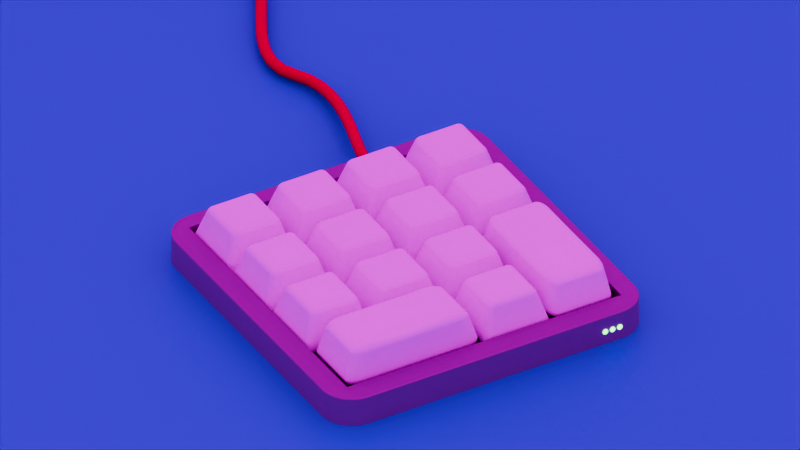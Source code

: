 # Source: blend.blend  (saved by Blender 4.0.36; exported with 4.5.12 LTS)
import bpy
from mathutils import Matrix  # noqa: F401  (used for matrix-valued properties, if any)

bpy.ops.wm.read_factory_settings(use_empty=True)
scene = bpy.context.scene
scene.name = 'Scene'

# ---- collections
col_collection = bpy.data.collections.new('Collection'); scene.collection.children.link(col_collection)
col_x = bpy.data.collections.new('кнопки'); scene.collection.children.link(col_x)

# ---- images (referenced by path relative to the original .blend; pixels are not part of the script)
import os
ASSET_DIR = os.environ.get("B2B_ASSET_DIR", "")  # directory of the original .blend (textures are referenced by path, not embedded)
HERE = os.path.dirname(os.path.abspath(__file__))  # packed textures are extracted next to this script under _unpacked/

def load_image(name, relpath, width, height, colorspace="sRGB"):
    """Load a texture the original file referenced (path relative to the .blend, or extracted next to this script)."""
    p = next((c for c in (os.path.join(HERE, relpath), os.path.join(ASSET_DIR, relpath)) if relpath and os.path.exists(c)), "")
    if p:
        img = bpy.data.images.load(p, check_existing=True)
        img.name = name
    else:  # same state as the original file: an image datablock whose file is absent (Cycles renders it pink)
        img = bpy.data.images.new(name, width, height)
        img.source = "FILE"
        img.filepath = "//" + (relpath or name)
    img.colorspace_settings.name = colorspace
    return img
img_6_png = load_image('6.png', '6.png', 1024, 1024, 'sRGB')
img_3_png = load_image('3.png', '3.png', 1024, 1024, 'sRGB')
img_1_png = load_image('1.png', '1.png', 1024, 1024, 'sRGB')
img_7_png = load_image('7.png', '7.png', 1024, 1024, 'sRGB')
img_4_png = load_image('4.png', '4.png', 1024, 1024, 'sRGB')
img_2_png = load_image('2.png', '2.png', 1024, 1024, 'sRGB')
img_9_png = load_image('9.png', '9.png', 1024, 1024, 'sRGB')
img_8_png = load_image('8.png', '8.png', 1024, 1024, 'sRGB')
img_5_png = load_image('5.png', '5.png', 1024, 1024, 'sRGB')
img_10_png = load_image('10.png', '10.png', 1024, 1024, 'sRGB')
img_12_png = load_image('12.png', '12.png', 1024, 1024, 'sRGB')
img_11_png = load_image('11.png', '11.png', 1024, 1024, 'sRGB')
img_14_png = load_image('14.png', '14.png', 1024, 1024, 'sRGB')
img_13_png = load_image('13.png', '13.png', 1024, 1024, 'sRGB')
img_courtyard_exr = load_image('courtyard.exr', 'courtyard.exr', 1024, 1024, 'Linear Rec.709')

# ---- materials (node trees are filled in below, after node groups)
mat_material = bpy.data.materials.new('Material')
mat_material.alpha_threshold = 0.0
mat_material.roughness = 0.5
mat_material.line_color = (0.0, 0.0, 0.0, 1.0)
mat_material_003 = bpy.data.materials.new('Material.003')
mat_material_002 = bpy.data.materials.new('Material.002')
mat_material_001 = bpy.data.materials.new('Material.001')
mat_material_011 = bpy.data.materials.new('Material.011')
mat_material_006 = bpy.data.materials.new('Material.006')
mat_material_004 = bpy.data.materials.new('Material.004')
mat_material_010 = bpy.data.materials.new('Material.010')
mat_material_007 = bpy.data.materials.new('Material.007')
mat_material_005 = bpy.data.materials.new('Material.005')
mat_material_015 = bpy.data.materials.new('Material.015')
mat_material_012 = bpy.data.materials.new('Material.012')
mat_material_009 = bpy.data.materials.new('Material.009')
mat_material_008 = bpy.data.materials.new('Material.008')
mat_material_014 = bpy.data.materials.new('Material.014')
mat_material_013 = bpy.data.materials.new('Material.013')
mat_material_016 = bpy.data.materials.new('Material.016')
mat_material_017 = bpy.data.materials.new('Material.017')

# ---- material node trees
mat_material.use_nodes = True; mat_material.node_tree.nodes.clear()
_N = mat_material.node_tree.nodes; _L = mat_material.node_tree.links
n0 = _N.new('ShaderNodeOutputMaterial'); n0.name = 'Material Output'; n0.location = (300, 300)
n1 = _N.new('ShaderNodeBsdfPrincipled'); n1.name = 'Principled BSDF'; n1.location = (10, 300)
n1.inputs[0].default_value = (0.439, 0.439, 0.439, 1.0)
n1.inputs[1].default_value = 0.7
n1.inputs[2].default_value = 0.6
n1.inputs[3].default_value = 1.45
_L.new(n1.outputs[0], n0.inputs[0])
n0.is_active_output = True
mat_material_003.use_nodes = True; mat_material_003.node_tree.nodes.clear()
_N = mat_material_003.node_tree.nodes; _L = mat_material_003.node_tree.links
n0 = _N.new('ShaderNodeBsdfPrincipled'); n0.name = 'Principled BSDF'; n0.location = (10, 300)
n0.inputs[3].default_value = 1.45
n0.inputs[27].default_value = (0.01094, 0.1139, 0.001293, 1.0)
n0.inputs[28].default_value = 16.0
n1 = _N.new('ShaderNodeOutputMaterial'); n1.name = 'Material Output'; n1.location = (300, 300)
_L.new(n0.outputs[0], n1.inputs[0])
n1.is_active_output = True
mat_material_002.use_nodes = True; mat_material_002.node_tree.nodes.clear()
_N = mat_material_002.node_tree.nodes; _L = mat_material_002.node_tree.links
n0 = _N.new('ShaderNodeBsdfPrincipled'); n0.name = 'Principled BSDF'; n0.location = (10, 300)
n0.inputs[0].default_value = (0.8001, 0.7813, 0.002407, 1.0)
n0.inputs[3].default_value = 1.45
n1 = _N.new('ShaderNodeOutputMaterial'); n1.name = 'Material Output'; n1.location = (300, 300)
_L.new(n0.outputs[0], n1.inputs[0])
n1.is_active_output = True
mat_material_001.use_nodes = True; mat_material_001.node_tree.nodes.clear()
_N = mat_material_001.node_tree.nodes; _L = mat_material_001.node_tree.links
n0 = _N.new('ShaderNodeBsdfPrincipled'); n0.name = 'Principled BSDF'; n0.location = (10, 300)
n0.inputs[0].default_value = (0.0005392, 0.0, 0.8003, 1.0)
n0.inputs[3].default_value = 1.45
n1 = _N.new('ShaderNodeOutputMaterial'); n1.name = 'Material Output'; n1.location = (300, 300)
_L.new(n0.outputs[0], n1.inputs[0])
n1.is_active_output = True
mat_material_011.use_nodes = True; mat_material_011.node_tree.nodes.clear()
_N = mat_material_011.node_tree.nodes; _L = mat_material_011.node_tree.links
n0 = _N.new('ShaderNodeBsdfPrincipled'); n0.name = 'Principled BSDF'; n0.location = (10, 300)
n0.inputs[3].default_value = 1.45
n1 = _N.new('ShaderNodeOutputMaterial'); n1.name = 'Material Output'; n1.location = (300, 300)
n2 = _N.new('ShaderNodeTexImage'); n2.name = 'Image Texture'; n2.location = (-266, 294)
n2.image = img_6_png
_L.new(n0.outputs[0], n1.inputs[0])
_L.new(n2.outputs[0], n0.inputs[0])
n1.is_active_output = True
mat_material_006.use_nodes = True; mat_material_006.node_tree.nodes.clear()
_N = mat_material_006.node_tree.nodes; _L = mat_material_006.node_tree.links
n0 = _N.new('ShaderNodeBsdfPrincipled'); n0.name = 'Principled BSDF'; n0.location = (10, 300)
n0.inputs[3].default_value = 1.45
n1 = _N.new('ShaderNodeOutputMaterial'); n1.name = 'Material Output'; n1.location = (300, 300)
n2 = _N.new('ShaderNodeTexImage'); n2.name = 'Image Texture'; n2.location = (-256, 297)
n2.image = img_3_png
_L.new(n0.outputs[0], n1.inputs[0])
_L.new(n2.outputs[0], n0.inputs[0])
n1.is_active_output = True
mat_material_004.use_nodes = True; mat_material_004.node_tree.nodes.clear()
_N = mat_material_004.node_tree.nodes; _L = mat_material_004.node_tree.links
n0 = _N.new('ShaderNodeBsdfPrincipled'); n0.name = 'Principled BSDF'; n0.location = (10, 300)
n0.inputs[3].default_value = 1.45
n1 = _N.new('ShaderNodeOutputMaterial'); n1.name = 'Material Output'; n1.location = (300, 300)
n2 = _N.new('ShaderNodeTexImage'); n2.name = 'Image Texture'; n2.location = (-279, 285)
n2.image = img_1_png
_L.new(n0.outputs[0], n1.inputs[0])
_L.new(n2.outputs[0], n0.inputs[0])
n1.is_active_output = True
mat_material_010.use_nodes = True; mat_material_010.node_tree.nodes.clear()
_N = mat_material_010.node_tree.nodes; _L = mat_material_010.node_tree.links
n0 = _N.new('ShaderNodeBsdfPrincipled'); n0.name = 'Principled BSDF'; n0.location = (10, 300)
n0.inputs[3].default_value = 1.45
n1 = _N.new('ShaderNodeOutputMaterial'); n1.name = 'Material Output'; n1.location = (300, 300)
n2 = _N.new('ShaderNodeTexImage'); n2.name = 'Image Texture'; n2.location = (-254, 297)
n2.image = img_7_png
_L.new(n0.outputs[0], n1.inputs[0])
_L.new(n2.outputs[0], n0.inputs[0])
n1.is_active_output = True
mat_material_007.use_nodes = True; mat_material_007.node_tree.nodes.clear()
_N = mat_material_007.node_tree.nodes; _L = mat_material_007.node_tree.links
n0 = _N.new('ShaderNodeBsdfPrincipled'); n0.name = 'Principled BSDF'; n0.location = (10, 300)
n0.inputs[3].default_value = 1.45
n1 = _N.new('ShaderNodeOutputMaterial'); n1.name = 'Material Output'; n1.location = (300, 300)
n2 = _N.new('ShaderNodeTexImage'); n2.name = 'Image Texture'; n2.location = (-276, 302)
n2.image = img_4_png
_L.new(n0.outputs[0], n1.inputs[0])
_L.new(n2.outputs[0], n0.inputs[0])
n1.is_active_output = True
mat_material_005.use_nodes = True; mat_material_005.node_tree.nodes.clear()
_N = mat_material_005.node_tree.nodes; _L = mat_material_005.node_tree.links
n0 = _N.new('ShaderNodeBsdfPrincipled'); n0.name = 'Principled BSDF'; n0.location = (10, 300)
n0.inputs[3].default_value = 1.45
n1 = _N.new('ShaderNodeOutputMaterial'); n1.name = 'Material Output'; n1.location = (300, 300)
n2 = _N.new('ShaderNodeTexImage'); n2.name = 'Image Texture'; n2.location = (-261, 291)
n2.image = img_2_png
_L.new(n0.outputs[0], n1.inputs[0])
_L.new(n2.outputs[0], n0.inputs[0])
n1.is_active_output = True
mat_material_015.use_nodes = True; mat_material_015.node_tree.nodes.clear()
_N = mat_material_015.node_tree.nodes; _L = mat_material_015.node_tree.links
n0 = _N.new('ShaderNodeBsdfPrincipled'); n0.name = 'Principled BSDF'; n0.location = (10, 300)
n0.inputs[3].default_value = 1.45
n1 = _N.new('ShaderNodeOutputMaterial'); n1.name = 'Material Output'; n1.location = (300, 300)
n2 = _N.new('ShaderNodeTexImage'); n2.name = 'Image Texture'; n2.location = (-291, 285)
n2.image = img_9_png
_L.new(n0.outputs[0], n1.inputs[0])
_L.new(n2.outputs[0], n0.inputs[0])
n1.is_active_output = True
mat_material_012.use_nodes = True; mat_material_012.node_tree.nodes.clear()
_N = mat_material_012.node_tree.nodes; _L = mat_material_012.node_tree.links
n0 = _N.new('ShaderNodeBsdfPrincipled'); n0.name = 'Principled BSDF'; n0.location = (10, 300)
n0.inputs[3].default_value = 1.45
n1 = _N.new('ShaderNodeOutputMaterial'); n1.name = 'Material Output'; n1.location = (300, 300)
n2 = _N.new('ShaderNodeTexImage'); n2.name = 'Image Texture'; n2.location = (-263, 294)
n2.image = img_8_png
_L.new(n0.outputs[0], n1.inputs[0])
_L.new(n2.outputs[0], n0.inputs[0])
n1.is_active_output = True
mat_material_009.use_nodes = True; mat_material_009.node_tree.nodes.clear()
_N = mat_material_009.node_tree.nodes; _L = mat_material_009.node_tree.links
n0 = _N.new('ShaderNodeBsdfPrincipled'); n0.name = 'Principled BSDF'; n0.location = (10, 300)
n0.inputs[3].default_value = 1.45
n1 = _N.new('ShaderNodeOutputMaterial'); n1.name = 'Material Output'; n1.location = (300, 300)
n2 = _N.new('ShaderNodeTexImage'); n2.name = 'Image Texture'; n2.location = (-260, 292)
n2.image = img_5_png
_L.new(n0.outputs[0], n1.inputs[0])
_L.new(n2.outputs[0], n0.inputs[0])
n1.is_active_output = True
mat_material_008.use_nodes = True; mat_material_008.node_tree.nodes.clear()
_N = mat_material_008.node_tree.nodes; _L = mat_material_008.node_tree.links
n0 = _N.new('ShaderNodeBsdfPrincipled'); n0.name = 'Principled BSDF'; n0.location = (10, 300)
n0.inputs[3].default_value = 1.45
n1 = _N.new('ShaderNodeOutputMaterial'); n1.name = 'Material Output'; n1.location = (300, 300)
n2 = _N.new('ShaderNodeTexImage'); n2.name = 'Image Texture'; n2.location = (-265, 295)
n2.image = img_10_png
_L.new(n0.outputs[0], n1.inputs[0])
_L.new(n2.outputs[0], n0.inputs[0])
n1.is_active_output = True
mat_material_014.use_nodes = True; mat_material_014.node_tree.nodes.clear()
_N = mat_material_014.node_tree.nodes; _L = mat_material_014.node_tree.links
n0 = _N.new('ShaderNodeBsdfPrincipled'); n0.name = 'Principled BSDF'; n0.location = (10, 300)
n0.inputs[3].default_value = 1.45
n1 = _N.new('ShaderNodeOutputMaterial'); n1.name = 'Material Output'; n1.location = (300, 300)
n2 = _N.new('ShaderNodeTexImage'); n2.name = 'Image Texture'; n2.location = (-278, 279)
n2.image = img_12_png
_L.new(n0.outputs[0], n1.inputs[0])
_L.new(n2.outputs[0], n0.inputs[0])
n1.is_active_output = True
mat_material_013.use_nodes = True; mat_material_013.node_tree.nodes.clear()
_N = mat_material_013.node_tree.nodes; _L = mat_material_013.node_tree.links
n0 = _N.new('ShaderNodeBsdfPrincipled'); n0.name = 'Principled BSDF'; n0.location = (10, 300)
n0.inputs[3].default_value = 1.45
n1 = _N.new('ShaderNodeOutputMaterial'); n1.name = 'Material Output'; n1.location = (300, 300)
n2 = _N.new('ShaderNodeTexImage'); n2.name = 'Image Texture'; n2.location = (-285, 299)
n2.image = img_11_png
_L.new(n0.outputs[0], n1.inputs[0])
_L.new(n2.outputs[0], n0.inputs[0])
n1.is_active_output = True
mat_material_016.use_nodes = True; mat_material_016.node_tree.nodes.clear()
_N = mat_material_016.node_tree.nodes; _L = mat_material_016.node_tree.links
n0 = _N.new('ShaderNodeBsdfPrincipled'); n0.name = 'Principled BSDF'; n0.location = (10, 300)
n0.inputs[3].default_value = 1.45
n1 = _N.new('ShaderNodeOutputMaterial'); n1.name = 'Material Output'; n1.location = (300, 300)
n2 = _N.new('ShaderNodeTexImage'); n2.name = 'Image Texture'; n2.location = (-318, 282)
n2.image = img_14_png
_L.new(n0.outputs[0], n1.inputs[0])
_L.new(n2.outputs[0], n0.inputs[0])
n1.is_active_output = True
mat_material_017.use_nodes = True; mat_material_017.node_tree.nodes.clear()
_N = mat_material_017.node_tree.nodes; _L = mat_material_017.node_tree.links
n0 = _N.new('ShaderNodeBsdfPrincipled'); n0.name = 'Principled BSDF'; n0.location = (10, 300)
n0.inputs[3].default_value = 1.45
n1 = _N.new('ShaderNodeOutputMaterial'); n1.name = 'Material Output'; n1.location = (300, 300)
n2 = _N.new('ShaderNodeTexImage'); n2.name = 'Image Texture'; n2.location = (-288, 285)
n2.image = img_13_png
_L.new(n0.outputs[0], n1.inputs[0])
_L.new(n2.outputs[0], n0.inputs[0])
n1.is_active_output = True

# ---- world
world_world = bpy.data.worlds.new('World'); scene.world = world_world
world_world.use_nodes = True; world_world.node_tree.nodes.clear()
_N = world_world.node_tree.nodes; _L = world_world.node_tree.links
n0 = _N.new('ShaderNodeOutputWorld'); n0.name = 'World Output'; n0.location = (300, 300)
n1 = _N.new('ShaderNodeBackground'); n1.name = 'Background'; n1.location = (10, 300)
n1.inputs[1].default_value = 0.9
n2 = _N.new('ShaderNodeTexEnvironment'); n2.name = 'Environment Texture'; n2.location = (-287, 310)
n2.image = img_courtyard_exr
n3 = _N.new('ShaderNodeMapping'); n3.name = 'Mapping'; n3.location = (-461, 354)
n4 = _N.new('ShaderNodeTexCoord'); n4.name = 'Texture Coordinate'; n4.location = (-651, 332)
_L.new(n1.outputs[0], n0.inputs[0])
_L.new(n2.outputs[0], n1.inputs[0])
_L.new(n3.outputs[0], n2.inputs[0])
_L.new(n4.outputs[0], n3.inputs[0])
n0.is_active_output = True
world_world.color = (0.05088, 0.05088, 0.05088)
world_world.use_sun_shadow = False
world_world.sun_shadow_jitter_overblur = 0.0

# ---- cameras
cam_camera = bpy.data.cameras.new('Camera')
cam_camera.type = 'ORTHO'
cam_camera.ortho_scale = 13.3
cam_camera.shift_x = 0.1
cam_camera.shift_y = 0.04

# ---- meshes
me_cube = bpy.data.meshes.new('Cube')
me_cube.from_pydata([(1.0, 1.0, 1.0), (1.0, 1.0, -1.0), (1.0, -1.0, 1.0), (1.0, -1.0, -1.0), (-1.0, 1.0, 1.0), (-1.0, 1.0, -1.0), (-1.0, -1.0, 1.0), (-1.0, -1.0, -1.0)], [], [(0, 4, 6, 2), (3, 2, 6, 7), (7, 6, 4, 5), (5, 1, 3, 7), (1, 0, 2, 3), (5, 4, 0, 1)])
_uv = me_cube.uv_layers.new(name='UVMap')
_uv.uv.foreach_set('vector', [0.625, 0.5, 0.875, 0.5, 0.875, 0.75, 0.625, 0.75, 0.375, 0.75, 0.625, 0.75, 0.625, 1.0, 0.375, 1.0, 0.375, 0.0, 0.625, 0.0, 0.625, 0.25, 0.375, 0.25, 0.125, 0.5, 0.375, 0.5, 0.375, 0.75, 0.125, 0.75, 0.375, 0.5, 0.625, 0.5, 0.625, 0.75, 0.375, 0.75, 0.375, 0.25, 0.625, 0.25, 0.625, 0.5, 0.375, 0.5])
me_cube.materials.append(mat_material)
me_cube.use_mirror_vertex_groups = False
me_cube.update()
me_cube_001 = bpy.data.meshes.new('Cube.001')
me_cube_001.from_pydata([(1.0, 1.0, 1.0), (1.0, 1.0, -1.0), (1.0, -1.0, 1.0), (1.0, -1.0, -1.0), (-1.0, 1.0, 1.0), (-1.0, 1.0, -1.0), (-1.0, -1.0, 1.0), (-1.0, -1.0, -1.0)], [], [(0, 4, 6, 2), (3, 2, 6, 7), (7, 6, 4, 5), (5, 1, 3, 7), (1, 0, 2, 3), (5, 4, 0, 1)])
_uv = me_cube_001.uv_layers.new(name='UVMap')
_uv.uv.foreach_set('vector', [0.625, 0.5, 0.875, 0.5, 0.875, 0.75, 0.625, 0.75, 0.375, 0.75, 0.625, 0.75, 0.625, 1.0, 0.375, 1.0, 0.375, 0.0, 0.625, 0.0, 0.625, 0.25, 0.375, 0.25, 0.125, 0.5, 0.375, 0.5, 0.375, 0.75, 0.125, 0.75, 0.375, 0.5, 0.625, 0.5, 0.625, 0.75, 0.375, 0.75, 0.375, 0.25, 0.625, 0.25, 0.625, 0.5, 0.375, 0.5])
me_cube_001.materials.append(mat_material)
me_cube_001.use_mirror_vertex_groups = False
me_cube_001.update()
me_cylinder = bpy.data.meshes.new('Cylinder')
me_cylinder.from_pydata([(0.0, 1.0, -1.0), (0.0, 1.0, 1.0), (0.06279, 0.998, -1.0), (0.06279, 0.998, 1.0), (0.1253, 0.9921, -1.0), (0.1253, 0.9921, 1.0), (0.1874, 0.9823, -1.0), (0.1874, 0.9823, 1.0), (0.2487, 0.9686, -1.0), (0.2487, 0.9686, 1.0), (0.309, 0.9511, -1.0), (0.309, 0.9511, 1.0), (0.3681, 0.9298, -1.0), (0.3681, 0.9298, 1.0), (0.4258, 0.9048, -1.0), (0.4258, 0.9048, 1.0), (0.4818, 0.8763, -1.0), (0.4818, 0.8763, 1.0), (0.5358, 0.8443, -1.0), (0.5358, 0.8443, 1.0), (0.5878, 0.809, -1.0), (0.5878, 0.809, 1.0), (0.6374, 0.7705, -1.0), (0.6374, 0.7705, 1.0), (0.6845, 0.729, -1.0), (0.6845, 0.729, 1.0), (0.729, 0.6845, -1.0), (0.729, 0.6845, 1.0), (0.7705, 0.6374, -1.0), (0.7705, 0.6374, 1.0), (0.809, 0.5878, -1.0), (0.809, 0.5878, 1.0), (0.8443, 0.5358, -1.0), (0.8443, 0.5358, 1.0), (0.8763, 0.4818, -1.0), (0.8763, 0.4818, 1.0), (0.9048, 0.4258, -1.0), (0.9048, 0.4258, 1.0), (0.9298, 0.3681, -1.0), (0.9298, 0.3681, 1.0), (0.9511, 0.309, -1.0), (0.9511, 0.309, 1.0), (0.9686, 0.2487, -1.0), (0.9686, 0.2487, 1.0), (0.9823, 0.1874, -1.0), (0.9823, 0.1874, 1.0), (0.9921, 0.1253, -1.0), (0.9921, 0.1253, 1.0), (0.998, 0.06279, -1.0), (0.998, 0.06279, 1.0), (1.0, 0.0, -1.0), (1.0, 0.0, 1.0), (0.998, -0.06279, -1.0), (0.998, -0.06279, 1.0), (0.9921, -0.1253, -1.0), (0.9921, -0.1253, 1.0), (0.9823, -0.1874, -1.0), (0.9823, -0.1874, 1.0), (0.9686, -0.2487, -1.0), (0.9686, -0.2487, 1.0), (0.9511, -0.309, -1.0), (0.9511, -0.309, 1.0), (0.9298, -0.3681, -1.0), (0.9298, -0.3681, 1.0), (0.9048, -0.4258, -1.0), (0.9048, -0.4258, 1.0), (0.8763, -0.4818, -1.0), (0.8763, -0.4818, 1.0), (0.8443, -0.5358, -1.0), (0.8443, -0.5358, 1.0), (0.809, -0.5878, -1.0), (0.809, -0.5878, 1.0), (0.7705, -0.6374, -1.0), (0.7705, -0.6374, 1.0), (0.729, -0.6845, -1.0), (0.729, -0.6845, 1.0), (0.6845, -0.729, -1.0), (0.6845, -0.729, 1.0), (0.6374, -0.7705, -1.0), (0.6374, -0.7705, 1.0), (0.5878, -0.809, -1.0), (0.5878, -0.809, 1.0), (0.5358, -0.8443, -1.0), (0.5358, -0.8443, 1.0), (0.4818, -0.8763, -1.0), (0.4818, -0.8763, 1.0), (0.4258, -0.9048, -1.0), (0.4258, -0.9048, 1.0), (0.3681, -0.9298, -1.0), (0.3681, -0.9298, 1.0), (0.309, -0.9511, -1.0), (0.309, -0.9511, 1.0), (0.2487, -0.9686, -1.0), (0.2487, -0.9686, 1.0), (0.1874, -0.9823, -1.0), (0.1874, -0.9823, 1.0), (0.1253, -0.9921, -1.0), (0.1253, -0.9921, 1.0), (0.06279, -0.998, -1.0), (0.06279, -0.998, 1.0), (0.0, -1.0, -1.0), (0.0, -1.0, 1.0), (-0.06279, -0.998, -1.0), (-0.06279, -0.998, 1.0), (-0.1253, -0.9921, -1.0), (-0.1253, -0.9921, 1.0), (-0.1874, -0.9823, -1.0), (-0.1874, -0.9823, 1.0), (-0.2487, -0.9686, -1.0), (-0.2487, -0.9686, 1.0), (-0.309, -0.9511, -1.0), (-0.309, -0.9511, 1.0), (-0.3681, -0.9298, -1.0), (-0.3681, -0.9298, 1.0), (-0.4258, -0.9048, -1.0), (-0.4258, -0.9048, 1.0), (-0.4818, -0.8763, -1.0), (-0.4818, -0.8763, 1.0), (-0.5358, -0.8443, -1.0), (-0.5358, -0.8443, 1.0), (-0.5878, -0.809, -1.0), (-0.5878, -0.809, 1.0), (-0.6374, -0.7705, -1.0), (-0.6374, -0.7705, 1.0), (-0.6845, -0.729, -1.0), (-0.6845, -0.729, 1.0), (-0.729, -0.6845, -1.0), (-0.729, -0.6845, 1.0), (-0.7705, -0.6374, -1.0), (-0.7705, -0.6374, 1.0), (-0.809, -0.5878, -1.0), (-0.809, -0.5878, 1.0), (-0.8443, -0.5358, -1.0), (-0.8443, -0.5358, 1.0), (-0.8763, -0.4818, -1.0), (-0.8763, -0.4818, 1.0), (-0.9048, -0.4258, -1.0), (-0.9048, -0.4258, 1.0), (-0.9298, -0.3681, -1.0), (-0.9298, -0.3681, 1.0), (-0.9511, -0.309, -1.0), (-0.9511, -0.309, 1.0), (-0.9686, -0.2487, -1.0), (-0.9686, -0.2487, 1.0), (-0.9823, -0.1874, -1.0), (-0.9823, -0.1874, 1.0), (-0.9921, -0.1253, -1.0), (-0.9921, -0.1253, 1.0), (-0.998, -0.06279, -1.0), (-0.998, -0.06279, 1.0), (-1.0, 0.0, -1.0), (-1.0, 0.0, 1.0), (-0.998, 0.06279, -1.0), (-0.998, 0.06279, 1.0), (-0.9921, 0.1253, -1.0), (-0.9921, 0.1253, 1.0), (-0.9823, 0.1874, -1.0), (-0.9823, 0.1874, 1.0), (-0.9686, 0.2487, -1.0), (-0.9686, 0.2487, 1.0), (-0.9511, 0.309, -1.0), (-0.9511, 0.309, 1.0), (-0.9298, 0.3681, -1.0), (-0.9298, 0.3681, 1.0), (-0.9048, 0.4258, -1.0), (-0.9048, 0.4258, 1.0), (-0.8763, 0.4818, -1.0), (-0.8763, 0.4818, 1.0), (-0.8443, 0.5358, -1.0), (-0.8443, 0.5358, 1.0), (-0.809, 0.5878, -1.0), (-0.809, 0.5878, 1.0), (-0.7705, 0.6374, -1.0), (-0.7705, 0.6374, 1.0), (-0.729, 0.6845, -1.0), (-0.729, 0.6845, 1.0), (-0.6845, 0.729, -1.0), (-0.6845, 0.729, 1.0), (-0.6374, 0.7705, -1.0), (-0.6374, 0.7705, 1.0), (-0.5878, 0.809, -1.0), (-0.5878, 0.809, 1.0), (-0.5358, 0.8443, -1.0), (-0.5358, 0.8443, 1.0), (-0.4818, 0.8763, -1.0), (-0.4818, 0.8763, 1.0), (-0.4258, 0.9048, -1.0), (-0.4258, 0.9048, 1.0), (-0.3681, 0.9298, -1.0), (-0.3681, 0.9298, 1.0), (-0.309, 0.9511, -1.0), (-0.309, 0.9511, 1.0), (-0.2487, 0.9686, -1.0), (-0.2487, 0.9686, 1.0), (-0.1874, 0.9823, -1.0), (-0.1874, 0.9823, 1.0), (-0.1253, 0.9921, -1.0), (-0.1253, 0.9921, 1.0), (-0.06279, 0.998, -1.0), (-0.06279, 0.998, 1.0)], [], [(0, 1, 3, 2), (2, 3, 5, 4), (4, 5, 7, 6), (6, 7, 9, 8), (8, 9, 11, 10), (10, 11, 13, 12), (12, 13, 15, 14), (14, 15, 17, 16), (16, 17, 19, 18), (18, 19, 21, 20), (20, 21, 23, 22), (22, 23, 25, 24), (24, 25, 27, 26), (26, 27, 29, 28), (28, 29, 31, 30), (30, 31, 33, 32), (32, 33, 35, 34), (34, 35, 37, 36), (36, 37, 39, 38), (38, 39, 41, 40), (40, 41, 43, 42), (42, 43, 45, 44), (44, 45, 47, 46), (46, 47, 49, 48), (48, 49, 51, 50), (50, 51, 53, 52), (52, 53, 55, 54), (54, 55, 57, 56), (56, 57, 59, 58), (58, 59, 61, 60), (60, 61, 63, 62), (62, 63, 65, 64), (64, 65, 67, 66), (66, 67, 69, 68), (68, 69, 71, 70), (70, 71, 73, 72), (72, 73, 75, 74), (74, 75, 77, 76), (76, 77, 79, 78), (78, 79, 81, 80), (80, 81, 83, 82), (82, 83, 85, 84), (84, 85, 87, 86), (86, 87, 89, 88), (88, 89, 91, 90), (90, 91, 93, 92), (92, 93, 95, 94), (94, 95, 97, 96), (96, 97, 99, 98), (98, 99, 101, 100), (100, 101, 103, 102), (102, 103, 105, 104), (104, 105, 107, 106), (106, 107, 109, 108), (108, 109, 111, 110), (110, 111, 113, 112), (112, 113, 115, 114), (114, 115, 117, 116), (116, 117, 119, 118), (118, 119, 121, 120), (120, 121, 123, 122), (122, 123, 125, 124), (124, 125, 127, 126), (126, 127, 129, 128), (128, 129, 131, 130), (130, 131, 133, 132), (132, 133, 135, 134), (134, 135, 137, 136), (136, 137, 139, 138), (138, 139, 141, 140), (140, 141, 143, 142), (142, 143, 145, 144), (144, 145, 147, 146), (146, 147, 149, 148), (148, 149, 151, 150), (150, 151, 153, 152), (152, 153, 155, 154), (154, 155, 157, 156), (156, 157, 159, 158), (158, 159, 161, 160), (160, 161, 163, 162), (162, 163, 165, 164), (164, 165, 167, 166), (166, 167, 169, 168), (168, 169, 171, 170), (170, 171, 173, 172), (172, 173, 175, 174), (174, 175, 177, 176), (176, 177, 179, 178), (178, 179, 181, 180), (180, 181, 183, 182), (182, 183, 185, 184), (184, 185, 187, 186), (186, 187, 189, 188), (188, 189, 191, 190), (190, 191, 193, 192), (192, 193, 195, 194), (194, 195, 197, 196), (3, 1, 199, 197, 195, 193, 191, 189, 187, 185, 183, 181, 179, 177, 175, 173, 171, 169, 167, 165, 163, 161, 159, 157, 155, 153, 151, 149, 147, 145, 143, 141, 139, 137, 135, 133, 131, 129, 127, 125, 123, 121, 119, 117, 115, 113, 111, 109, 107, 105, 103, 101, 99, 97, 95, 93, 91, 89, 87, 85, 83, 81, 79, 77, 75, 73, 71, 69, 67, 65, 63, 61, 59, 57, 55, 53, 51, 49, 47, 45, 43, 41, 39, 37, 35, 33, 31, 29, 27, 25, 23, 21, 19, 17, 15, 13, 11, 9, 7, 5), (196, 197, 199, 198), (198, 199, 1, 0), (0, 2, 4, 6, 8, 10, 12, 14, 16, 18, 20, 22, 24, 26, 28, 30, 32, 34, 36, 38, 40, 42, 44, 46, 48, 50, 52, 54, 56, 58, 60, 62, 64, 66, 68, 70, 72, 74, 76, 78, 80, 82, 84, 86, 88, 90, 92, 94, 96, 98, 100, 102, 104, 106, 108, 110, 112, 114, 116, 118, 120, 122, 124, 126, 128, 130, 132, 134, 136, 138, 140, 142, 144, 146, 148, 150, 152, 154, 156, 158, 160, 162, 164, 166, 168, 170, 172, 174, 176, 178, 180, 182, 184, 186, 188, 190, 192, 194, 196, 198)])
_uv = me_cylinder.uv_layers.new(name='UVMap')
_uv.uv.foreach_set('vector', [1.0, 0.5, 1.0, 1.0, 0.99, 1.0, 0.99, 0.5, 0.99, 0.5, 0.99, 1.0, 0.98, 1.0, 0.98, 0.5, 0.98, 0.5, 0.98, 1.0, 0.97, 1.0, 0.97, 0.5, 0.97, 0.5, 0.97, 1.0, 0.96, 1.0, 0.96, 0.5, 0.96, 0.5, 0.96, 1.0, 0.95, 1.0, 0.95, 0.5, 0.95, 0.5, 0.95, 1.0, 0.94, 1.0, 0.94, 0.5, 0.94, 0.5, 0.94, 1.0, 0.93, 1.0, 0.93, 0.5, 0.93, 0.5, 0.93, 1.0, 0.92, 1.0, 0.92, 0.5, 0.92, 0.5, 0.92, 1.0, 0.91, 1.0, 0.91, 0.5, 0.91, 0.5, 0.91, 1.0, 0.9, 1.0, 0.9, 0.5, 0.9, 0.5, 0.9, 1.0, 0.89, 1.0, 0.89, 0.5, 0.89, 0.5, 0.89, 1.0, 0.88, 1.0, 0.88, 0.5, 0.88, 0.5, 0.88, 1.0, 0.87, 1.0, 0.87, 0.5, 0.87, 0.5, 0.87, 1.0, 0.86, 1.0, 0.86, 0.5, 0.86, 0.5, 0.86, 1.0, 0.85, 1.0, 0.85, 0.5, 0.85, 0.5, 0.85, 1.0, 0.84, 1.0, 0.84, 0.5, 0.84, 0.5, 0.84, 1.0, 0.83, 1.0, 0.83, 0.5, 0.83, 0.5, 0.83, 1.0, 0.82, 1.0, 0.82, 0.5, 0.82, 0.5, 0.82, 1.0, 0.81, 1.0, 0.81, 0.5, 0.81, 0.5, 0.81, 1.0, 0.8, 1.0, 0.8, 0.5, 0.8, 0.5, 0.8, 1.0, 0.79, 1.0, 0.79, 0.5, 0.79, 0.5, 0.79, 1.0, 0.78, 1.0, 0.78, 0.5, 0.78, 0.5, 0.78, 1.0, 0.77, 1.0, 0.77, 0.5, 0.77, 0.5, 0.77, 1.0, 0.76, 1.0, 0.76, 0.5, 0.76, 0.5, 0.76, 1.0, 0.75, 1.0, 0.75, 0.5, 0.75, 0.5, 0.75, 1.0, 0.74, 1.0, 0.74, 0.5, 0.74, 0.5, 0.74, 1.0, 0.73, 1.0, 0.73, 0.5, 0.73, 0.5, 0.73, 1.0, 0.72, 1.0, 0.72, 0.5, 0.72, 0.5, 0.72, 1.0, 0.71, 1.0, 0.71, 0.5, 0.71, 0.5, 0.71, 1.0, 0.7, 1.0, 0.7, 0.5, 0.7, 0.5, 0.7, 1.0, 0.69, 1.0, 0.69, 0.5, 0.69, 0.5, 0.69, 1.0, 0.68, 1.0, 0.68, 0.5, 0.68, 0.5, 0.68, 1.0, 0.67, 1.0, 0.67, 0.5, 0.67, 0.5, 0.67, 1.0, 0.66, 1.0, 0.66, 0.5, 0.66, 0.5, 0.66, 1.0, 0.65, 1.0, 0.65, 0.5, 0.65, 0.5, 0.65, 1.0, 0.64, 1.0, 0.64, 0.5, 0.64, 0.5, 0.64, 1.0, 0.63, 1.0, 0.63, 0.5, 0.63, 0.5, 0.63, 1.0, 0.62, 1.0, 0.62, 0.5, 0.62, 0.5, 0.62, 1.0, 0.61, 1.0, 0.61, 0.5, 0.61, 0.5, 0.61, 1.0, 0.6, 1.0, 0.6, 0.5, 0.6, 0.5, 0.6, 1.0, 0.59, 1.0, 0.59, 0.5, 0.59, 0.5, 0.59, 1.0, 0.58, 1.0, 0.58, 0.5, 0.58, 0.5, 0.58, 1.0, 0.57, 1.0, 0.57, 0.5, 0.57, 0.5, 0.57, 1.0, 0.56, 1.0, 0.56, 0.5, 0.56, 0.5, 0.56, 1.0, 0.55, 1.0, 0.55, 0.5, 0.55, 0.5, 0.55, 1.0, 0.54, 1.0, 0.54, 0.5, 0.54, 0.5, 0.54, 1.0, 0.53, 1.0, 0.53, 0.5, 0.53, 0.5, 0.53, 1.0, 0.52, 1.0, 0.52, 0.5, 0.52, 0.5, 0.52, 1.0, 0.51, 1.0, 0.51, 0.5, 0.51, 0.5, 0.51, 1.0, 0.5, 1.0, 0.5, 0.5, 0.5, 0.5, 0.5, 1.0, 0.49, 1.0, 0.49, 0.5, 0.49, 0.5, 0.49, 1.0, 0.48, 1.0, 0.48, 0.5, 0.48, 0.5, 0.48, 1.0, 0.47, 1.0, 0.47, 0.5, 0.47, 0.5, 0.47, 1.0, 0.46, 1.0, 0.46, 0.5, 0.46, 0.5, 0.46, 1.0, 0.45, 1.0, 0.45, 0.5, 0.45, 0.5, 0.45, 1.0, 0.44, 1.0, 0.44, 0.5, 0.44, 0.5, 0.44, 1.0, 0.43, 1.0, 0.43, 0.5, 0.43, 0.5, 0.43, 1.0, 0.42, 1.0, 0.42, 0.5, 0.42, 0.5, 0.42, 1.0, 0.41, 1.0, 0.41, 0.5, 0.41, 0.5, 0.41, 1.0, 0.4, 1.0, 0.4, 0.5, 0.4, 0.5, 0.4, 1.0, 0.39, 1.0, 0.39, 0.5, 0.39, 0.5, 0.39, 1.0, 0.38, 1.0, 0.38, 0.5, 0.38, 0.5, 0.38, 1.0, 0.37, 1.0, 0.37, 0.5, 0.37, 0.5, 0.37, 1.0, 0.36, 1.0, 0.36, 0.5, 0.36, 0.5, 0.36, 1.0, 0.35, 1.0, 0.35, 0.5, 0.35, 0.5, 0.35, 1.0, 0.34, 1.0, 0.34, 0.5, 0.34, 0.5, 0.34, 1.0, 0.33, 1.0, 0.33, 0.5, 0.33, 0.5, 0.33, 1.0, 0.32, 1.0, 0.32, 0.5, 0.32, 0.5, 0.32, 1.0, 0.31, 1.0, 0.31, 0.5, 0.31, 0.5, 0.31, 1.0, 0.3, 1.0, 0.3, 0.5, 0.3, 0.5, 0.3, 1.0, 0.29, 1.0, 0.29, 0.5, 0.29, 0.5, 0.29, 1.0, 0.28, 1.0, 0.28, 0.5, 0.28, 0.5, 0.28, 1.0, 0.27, 1.0, 0.27, 0.5, 0.27, 0.5, 0.27, 1.0, 0.26, 1.0, 0.26, 0.5, 0.26, 0.5, 0.26, 1.0, 0.25, 1.0, 0.25, 0.5, 0.25, 0.5, 0.25, 1.0, 0.24, 1.0, 0.24, 0.5, 0.24, 0.5, 0.24, 1.0, 0.23, 1.0, 0.23, 0.5, 0.23, 0.5, 0.23, 1.0, 0.22, 1.0, 0.22, 0.5, 0.22, 0.5, 0.22, 1.0, 0.21, 1.0, 0.21, 0.5, 0.21, 0.5, 0.21, 1.0, 0.2, 1.0, 0.2, 0.5, 0.2, 0.5, 0.2, 1.0, 0.19, 1.0, 0.19, 0.5, 0.19, 0.5, 0.19, 1.0, 0.18, 1.0, 0.18, 0.5, 0.18, 0.5, 0.18, 1.0, 0.17, 1.0, 0.17, 0.5, 0.17, 0.5, 0.17, 1.0, 0.16, 1.0, 0.16, 0.5, 0.16, 0.5, 0.16, 1.0, 0.15, 1.0, 0.15, 0.5, 0.15, 0.5, 0.15, 1.0, 0.14, 1.0, 0.14, 0.5, 0.14, 0.5, 0.14, 1.0, 0.13, 1.0, 0.13, 0.5, 0.13, 0.5, 0.13, 1.0, 0.12, 1.0, 0.12, 0.5, 0.12, 0.5, 0.12, 1.0, 0.11, 1.0, 0.11, 0.5, 0.11, 0.5, 0.11, 1.0, 0.1, 1.0, 0.1, 0.5, 0.1, 0.5, 0.1, 1.0, 0.09, 1.0, 0.09, 0.5, 0.09, 0.5, 0.09, 1.0, 0.08, 1.0, 0.08, 0.5, 0.08, 0.5, 0.08, 1.0, 0.07, 1.0, 0.07, 0.5, 0.07, 0.5, 0.07, 1.0, 0.06, 1.0, 0.06, 0.5, 0.06, 0.5, 0.06, 1.0, 0.05, 1.0, 0.05, 0.5, 0.05, 0.5, 0.05, 1.0, 0.04, 1.0, 0.04, 0.5, 0.04, 0.5, 0.04, 1.0, 0.03, 1.0, 0.03, 0.5, 0.03, 0.5, 0.03, 1.0, 0.02, 1.0, 0.02, 0.5, 0.2651, 0.4895, 0.25, 0.49, 0.2349, 0.4895, 0.2199, 0.4881, 0.205, 0.4857, 0.1903, 0.4825, 0.1758, 0.4783, 0.1617, 0.4731, 0.1478, 0.4672, 0.1344, 0.4603, 0.1214, 0.4526, 0.1089, 0.4442, 0.09702, 0.4349, 0.08571, 0.425, 0.07505, 0.4143, 0.06508, 0.403, 0.05584, 0.3911, 0.04736, 0.3786, 0.03969, 0.3656, 0.03284, 0.3522, 0.02685, 0.3383, 0.02175, 0.3242, 0.01754, 0.3097, 0.01425, 0.295, 0.01189, 0.2801, 0.01047, 0.2651, 0.01, 0.25, 0.01047, 0.2349, 0.01189, 0.2199, 0.01425, 0.205, 0.01754, 0.1903, 0.02175, 0.1758, 0.02685, 0.1617, 0.03284, 0.1478, 0.03969, 0.1344, 0.04736, 0.1214, 0.05584, 0.1089, 0.06508, 0.09702, 0.07505, 0.08571, 0.08571, 0.07505, 0.09702, 0.06508, 0.1089, 0.05584, 0.1214, 0.04736, 0.1344, 0.03969, 0.1478, 0.03284, 0.1617, 0.02685, 0.1758, 0.02175, 0.1903, 0.01754, 0.205, 0.01425, 0.2199, 0.01189, 0.2349, 0.01047, 0.25, 0.01, 0.2651, 0.01047, 0.2801, 0.01189, 0.295, 0.01425, 0.3097, 0.01754, 0.3242, 0.02175, 0.3383, 0.02685, 0.3522, 0.03284, 0.3656, 0.03969, 0.3786, 0.04736, 0.3911, 0.05584, 0.403, 0.06508, 0.4143, 0.07505, 0.425, 0.08571, 0.4349, 0.09702, 0.4442, 0.1089, 0.4526, 0.1214, 0.4603, 0.1344, 0.4672, 0.1478, 0.4731, 0.1617, 0.4783, 0.1758, 0.4825, 0.1903, 0.4857, 0.205, 0.4881, 0.2199, 0.4895, 0.2349, 0.49, 0.25, 0.4895, 0.2651, 0.4881, 0.2801, 0.4857, 0.295, 0.4825, 0.3097, 0.4783, 0.3242, 0.4731, 0.3383, 0.4672, 0.3522, 0.4603, 0.3656, 0.4526, 0.3786, 0.4442, 0.3911, 0.4349, 0.403, 0.425, 0.4143, 0.4143, 0.425, 0.403, 0.4349, 0.3911, 0.4442, 0.3786, 0.4526, 0.3656, 0.4603, 0.3522, 0.4672, 0.3383, 0.4731, 0.3242, 0.4783, 0.3097, 0.4825, 0.295, 0.4857, 0.2801, 0.4881, 0.02, 0.5, 0.02, 1.0, 0.01, 1.0, 0.01, 0.5, 0.01, 0.5, 0.01, 1.0, 6.706e-07, 1.0, 6.706e-07, 0.5, 0.75, 0.49, 0.7651, 0.4895, 0.7801, 0.4881, 0.795, 0.4857, 0.8097, 0.4825, 0.8242, 0.4783, 0.8383, 0.4731, 0.8522, 0.4672, 0.8656, 0.4603, 0.8786, 0.4526, 0.8911, 0.4442, 0.903, 0.4349, 0.9143, 0.425, 0.925, 0.4143, 0.9349, 0.403, 0.9442, 0.3911, 0.9526, 0.3786, 0.9603, 0.3656, 0.9672, 0.3522, 0.9731, 0.3383, 0.9783, 0.3242, 0.9825, 0.3097, 0.9857, 0.295, 0.9881, 0.2801, 0.9895, 0.2651, 0.99, 0.25, 0.9895, 0.2349, 0.9881, 0.2199, 0.9857, 0.205, 0.9825, 0.1903, 0.9783, 0.1758, 0.9731, 0.1617, 0.9672, 0.1478, 0.9603, 0.1344, 0.9526, 0.1214, 0.9442, 0.1089, 0.9349, 0.09702, 0.925, 0.08571, 0.9143, 0.07505, 0.903, 0.06508, 0.8911, 0.05584, 0.8786, 0.04736, 0.8656, 0.03969, 0.8522, 0.03284, 0.8383, 0.02685, 0.8242, 0.02175, 0.8097, 0.01754, 0.795, 0.01425, 0.7801, 0.01189, 0.7651, 0.01047, 0.75, 0.01, 0.7349, 0.01047, 0.7199, 0.01189, 0.705, 0.01425, 0.6903, 0.01754, 0.6758, 0.02175, 0.6617, 0.02685, 0.6478, 0.03284, 0.6344, 0.03969, 0.6214, 0.04736, 0.6089, 0.05584, 0.597, 0.06508, 0.5857, 0.07505, 0.575, 0.08571, 0.5651, 0.09702, 0.5558, 0.1089, 0.5474, 0.1214, 0.5397, 0.1344, 0.5328, 0.1478, 0.5269, 0.1617, 0.5217, 0.1758, 0.5175, 0.1903, 0.5143, 0.205, 0.5119, 0.2199, 0.5105, 0.2349, 0.51, 0.25, 0.5105, 0.2651, 0.5119, 0.2801, 0.5143, 0.295, 0.5175, 0.3097, 0.5217, 0.3242, 0.5269, 0.3383, 0.5328, 0.3522, 0.5397, 0.3656, 0.5474, 0.3786, 0.5558, 0.3911, 0.5651, 0.403, 0.575, 0.4143, 0.5857, 0.425, 0.597, 0.4349, 0.6089, 0.4442, 0.6214, 0.4526, 0.6344, 0.4603, 0.6478, 0.4672, 0.6617, 0.4731, 0.6758, 0.4783, 0.6903, 0.4825, 0.705, 0.4857, 0.7199, 0.4881, 0.7349, 0.4895])
me_cylinder.materials.append(mat_material_003)
me_cylinder.update()
me_plane = bpy.data.meshes.new('Plane')
me_plane.from_pydata([(-1.0, -1.0, 0.0), (1.0, -1.0, 0.0), (-1.0, 1.0, 0.0), (1.0, 1.0, 0.0)], [], [(0, 1, 3, 2)])
_uv = me_plane.uv_layers.new(name='UVMap')
_uv.uv.foreach_set('vector', [0.0, 0.0, 1.0, 0.0, 1.0, 1.0, 0.0, 1.0])
me_plane.materials.append(mat_material_001)
me_plane.update()
me_cube_003 = bpy.data.meshes.new('Cube.003')
me_cube_003.from_pydata([(-1.486, -1.486, -0.6593), (-1.0, -1.0, 1.0), (-1.486, 1.486, -0.6593), (-1.0, 1.0, 1.0), (1.486, -1.486, -0.6593), (1.0, -1.0, 1.0), (1.486, 1.486, -0.6593), (1.0, 1.0, 1.0), (0.0, 1.486, -0.6593), (0.0, 1.0, 1.0), (0.0, -1.486, -0.6593), (0.0, -1.0, 1.0), (-1.486, 0.0, -0.6593), (-1.0, 0.0, 1.0), (1.486, 0.0, -0.6593), (1.0, 0.0, 1.0), (0.0, 0.0, 0.8688), (0.0, 0.0, -0.6593)], [], [(12, 13, 3, 2), (8, 9, 7, 6), (14, 15, 5, 4), (10, 11, 1, 0), (17, 14, 4, 10), (16, 13, 1, 11), (15, 16, 11, 5), (12, 17, 10, 0), (4, 5, 11, 10), (2, 3, 9, 8), (2, 8, 17, 12), (7, 9, 16, 15), (9, 3, 13, 16), (8, 6, 14, 17), (6, 7, 15, 14), (0, 1, 13, 12)])
me_cube_003.polygons.foreach_set('use_smooth', [True] * 16)
_uv = me_cube_003.uv_layers.new(name='UVMap')
_uv.uv.foreach_set('vector', [0.375, 0.125, 0.625, 0.125, 0.625, 0.25, 0.375, 0.25, 0.6975, 0.58, 0.9475, 0.58, 0.9475, 0.705, 0.6975, 0.705, 0.68, 0.64, 0.93, 0.64, 0.93, 0.765, 0.68, 0.765, 0.375, 0.875, 0.625, 0.875, 0.625, 1.0, 0.375, 1.0, 0.25, 0.625, 0.375, 0.625, 0.375, 0.75, 0.25, 0.75, 0.4975, 0.5, 0.2865, 0.5, 0.2865, 0.289, 0.4975, 0.289, 0.7085, 0.5, 0.4975, 0.5, 0.4975, 0.289, 0.7085, 0.289, 0.125, 0.625, 0.25, 0.625, 0.25, 0.75, 0.125, 0.75, 0.375, 0.75, 0.625, 0.75, 0.625, 0.875, 0.375, 0.875, 0.68, 0.265, 0.93, 0.265, 0.93, 0.39, 0.68, 0.39, 0.125, 0.5, 0.25, 0.5, 0.25, 0.625, 0.125, 0.625, 0.7085, 0.711, 0.4975, 0.711, 0.4975, 0.5, 0.7085, 0.5, 0.4975, 0.711, 0.2865, 0.711, 0.2865, 0.5, 0.4975, 0.5, 0.25, 0.5, 0.375, 0.5, 0.375, 0.625, 0.25, 0.625, 0.6975, 0.705, 0.9475, 0.705, 0.9475, 0.83, 0.6975, 0.83, 0.375, 0.0, 0.625, 0.0, 0.625, 0.125, 0.375, 0.125])
me_cube_003.materials.append(mat_material_011)
me_cube_003.update()
me_cube_004 = bpy.data.meshes.new('Cube.004')
me_cube_004.from_pydata([(-1.486, -1.486, -0.6593), (-1.0, -1.0, 1.0), (-1.486, 1.486, -0.6593), (-1.0, 1.0, 1.0), (1.486, -1.486, -0.6593), (1.0, -1.0, 1.0), (1.486, 1.486, -0.6593), (1.0, 1.0, 1.0), (0.0, 1.486, -0.6593), (0.0, 1.0, 1.0), (0.0, -1.486, -0.6593), (0.0, -1.0, 1.0), (-1.486, 0.0, -0.6593), (-1.0, 0.0, 1.0), (1.486, 0.0, -0.6593), (1.0, 0.0, 1.0), (0.0, 0.0, 0.8688), (0.0, 0.0, -0.6593)], [], [(12, 13, 3, 2), (8, 9, 7, 6), (14, 15, 5, 4), (10, 11, 1, 0), (17, 14, 4, 10), (16, 13, 1, 11), (15, 16, 11, 5), (12, 17, 10, 0), (4, 5, 11, 10), (2, 3, 9, 8), (2, 8, 17, 12), (7, 9, 16, 15), (9, 3, 13, 16), (8, 6, 14, 17), (6, 7, 15, 14), (0, 1, 13, 12)])
me_cube_004.polygons.foreach_set('use_smooth', [True] * 16)
_uv = me_cube_004.uv_layers.new(name='UVMap')
_uv.uv.foreach_set('vector', [0.375, 0.125, 0.625, 0.125, 0.625, 0.25, 0.375, 0.25, 0.63, 0.5425, 0.88, 0.5425, 0.88, 0.6675, 0.63, 0.6675, 0.375, 0.625, 0.625, 0.625, 0.625, 0.75, 0.375, 0.75, 0.375, 0.875, 0.625, 0.875, 0.625, 1.0, 0.375, 1.0, 0.25, 0.625, 0.375, 0.625, 0.375, 0.75, 0.25, 0.75, 0.495, 0.5175, 0.3317, 0.5175, 0.3317, 0.3542, 0.495, 0.3542, 0.6583, 0.5175, 0.495, 0.5175, 0.495, 0.3542, 0.6583, 0.3542, 0.125, 0.625, 0.25, 0.625, 0.25, 0.75, 0.125, 0.75, 0.375, 0.75, 0.625, 0.75, 0.625, 0.875, 0.375, 0.875, 0.375, 0.25, 0.625, 0.25, 0.625, 0.375, 0.375, 0.375, 0.125, 0.5, 0.25, 0.5, 0.25, 0.625, 0.125, 0.625, 0.6583, 0.6808, 0.495, 0.6808, 0.495, 0.5175, 0.6583, 0.5175, 0.495, 0.6808, 0.3317, 0.6808, 0.3317, 0.5175, 0.495, 0.5175, 0.25, 0.5, 0.375, 0.5, 0.375, 0.625, 0.25, 0.625, 0.63, 0.6675, 0.88, 0.6675, 0.88, 0.7925, 0.63, 0.7925, 0.375, 0.0, 0.625, 0.0, 0.625, 0.125, 0.375, 0.125])
me_cube_004.materials.append(mat_material_006)
me_cube_004.update()
me_cube_005 = bpy.data.meshes.new('Cube.005')
me_cube_005.from_pydata([(-1.486, -1.486, -0.6593), (-1.0, -1.0, 1.0), (-1.486, 1.486, -0.6593), (-1.0, 1.0, 1.0), (1.486, -1.486, -0.6593), (1.0, -1.0, 1.0), (1.486, 1.486, -0.6593), (1.0, 1.0, 1.0), (0.0, 1.486, -0.6593), (0.0, 1.0, 1.0), (0.0, -1.486, -0.6593), (0.0, -1.0, 1.0), (-1.486, 0.0, -0.6593), (-1.0, 0.0, 1.0), (1.486, 0.0, -0.6593), (1.0, 0.0, 1.0), (0.0, 0.0, 0.8688), (0.0, 0.0, -0.6593)], [], [(12, 13, 3, 2), (8, 9, 7, 6), (14, 15, 5, 4), (10, 11, 1, 0), (17, 14, 4, 10), (16, 13, 1, 11), (15, 16, 11, 5), (12, 17, 10, 0), (4, 5, 11, 10), (2, 3, 9, 8), (2, 8, 17, 12), (7, 9, 16, 15), (9, 3, 13, 16), (8, 6, 14, 17), (6, 7, 15, 14), (0, 1, 13, 12)])
me_cube_005.polygons.foreach_set('use_smooth', [True] * 16)
_uv = me_cube_005.uv_layers.new(name='UVMap')
_uv.uv.foreach_set('vector', [0.375, 0.125, 0.625, 0.125, 0.625, 0.25, 0.375, 0.25, 0.6979, 0.4947, 0.9479, 0.4947, 0.9479, 0.6197, 0.6979, 0.6197, 0.375, 0.625, 0.625, 0.625, 0.625, 0.75, 0.375, 0.75, 0.375, 0.875, 0.625, 0.875, 0.625, 1.0, 0.375, 1.0, 0.25, 0.625, 0.375, 0.625, 0.375, 0.75, 0.25, 0.75, 0.5028, 0.5086, 0.2497, 0.5086, 0.2497, 0.2555, 0.5028, 0.2555, 0.7559, 0.5086, 0.5028, 0.5086, 0.5028, 0.2555, 0.7559, 0.2555, 0.125, 0.625, 0.25, 0.625, 0.25, 0.75, 0.125, 0.75, 0.375, 0.75, 0.625, 0.75, 0.625, 0.875, 0.375, 0.875, 0.375, 0.25, 0.625, 0.25, 0.625, 0.375, 0.375, 0.375, 0.125, 0.5, 0.25, 0.5, 0.25, 0.625, 0.125, 0.625, 0.7559, 0.7617, 0.5028, 0.7617, 0.5028, 0.5086, 0.7559, 0.5086, 0.5028, 0.7617, 0.2497, 0.7617, 0.2497, 0.5086, 0.5028, 0.5086, 0.25, 0.5, 0.375, 0.5, 0.375, 0.625, 0.25, 0.625, 0.6979, 0.6197, 0.9479, 0.6197, 0.9479, 0.7447, 0.6979, 0.7447, 0.375, 0.0, 0.625, 0.0, 0.625, 0.125, 0.375, 0.125])
me_cube_005.materials.append(mat_material_004)
me_cube_005.update()
me_cube_007 = bpy.data.meshes.new('Cube.007')
me_cube_007.from_pydata([(-1.486, -1.486, -0.6593), (-1.0, -1.0, 1.0), (-1.486, 1.486, -0.6593), (-1.0, 1.0, 1.0), (1.486, -1.486, -0.6593), (1.0, -1.0, 1.0), (1.486, 1.486, -0.6593), (1.0, 1.0, 1.0), (0.0, 1.486, -0.6593), (0.0, 1.0, 1.0), (0.0, -1.486, -0.6593), (0.0, -1.0, 1.0), (-1.486, 0.0, -0.6593), (-1.0, 0.0, 1.0), (1.486, 0.0, -0.6593), (1.0, 0.0, 1.0), (0.0, 0.0, 0.8688), (0.0, 0.0, -0.6593)], [], [(12, 13, 3, 2), (8, 9, 7, 6), (14, 15, 5, 4), (10, 11, 1, 0), (17, 14, 4, 10), (16, 13, 1, 11), (15, 16, 11, 5), (12, 17, 10, 0), (4, 5, 11, 10), (2, 3, 9, 8), (2, 8, 17, 12), (7, 9, 16, 15), (9, 3, 13, 16), (8, 6, 14, 17), (6, 7, 15, 14), (0, 1, 13, 12)])
me_cube_007.polygons.foreach_set('use_smooth', [True] * 16)
_uv = me_cube_007.uv_layers.new(name='UVMap')
_uv.uv.foreach_set('vector', [0.375, 0.125, 0.625, 0.125, 0.625, 0.25, 0.375, 0.25, 0.7075, 0.42, 0.9575, 0.42, 0.9575, 0.545, 0.7075, 0.545, 0.7075, 0.67, 0.9575, 0.67, 0.9575, 0.795, 0.7075, 0.795, 0.375, 0.875, 0.625, 0.875, 0.625, 1.0, 0.375, 1.0, 0.25, 0.625, 0.375, 0.625, 0.375, 0.75, 0.25, 0.75, 0.4975, 0.5075, 0.29, 0.5075, 0.29, 0.3, 0.4975, 0.3, 0.705, 0.5075, 0.4975, 0.5075, 0.4975, 0.3, 0.705, 0.3, 0.125, 0.625, 0.25, 0.625, 0.25, 0.75, 0.125, 0.75, 0.375, 0.75, 0.625, 0.75, 0.625, 0.875, 0.375, 0.875, 0.7075, 0.295, 0.9575, 0.295, 0.9575, 0.42, 0.7075, 0.42, 0.125, 0.5, 0.25, 0.5, 0.25, 0.625, 0.125, 0.625, 0.705, 0.715, 0.4975, 0.715, 0.4975, 0.5075, 0.705, 0.5075, 0.4975, 0.715, 0.29, 0.715, 0.29, 0.5075, 0.4975, 0.5075, 0.25, 0.5, 0.375, 0.5, 0.375, 0.625, 0.25, 0.625, 0.7075, 0.545, 0.9575, 0.545, 0.9575, 0.67, 0.7075, 0.67, 0.375, 0.0, 0.625, 0.0, 0.625, 0.125, 0.375, 0.125])
me_cube_007.materials.append(mat_material_010)
me_cube_007.update()
me_cube_008 = bpy.data.meshes.new('Cube.008')
me_cube_008.from_pydata([(-1.486, -1.486, -0.6593), (-1.0, -1.0, 1.0), (-1.486, 1.486, -0.6593), (-1.0, 1.0, 1.0), (1.486, -1.486, -0.6593), (1.0, -1.0, 1.0), (1.486, 1.486, -0.6593), (1.0, 1.0, 1.0), (0.0, 1.486, -0.6593), (0.0, 1.0, 1.0), (0.0, -1.486, -0.6593), (0.0, -1.0, 1.0), (-1.486, 0.0, -0.6593), (-1.0, 0.0, 1.0), (1.486, 0.0, -0.6593), (1.0, 0.0, 1.0), (0.0, 0.0, 0.8688), (0.0, 0.0, -0.6593)], [], [(12, 13, 3, 2), (8, 9, 7, 6), (14, 15, 5, 4), (10, 11, 1, 0), (17, 14, 4, 10), (16, 13, 1, 11), (15, 16, 11, 5), (12, 17, 10, 0), (4, 5, 11, 10), (2, 3, 9, 8), (2, 8, 17, 12), (7, 9, 16, 15), (9, 3, 13, 16), (8, 6, 14, 17), (6, 7, 15, 14), (0, 1, 13, 12)])
me_cube_008.polygons.foreach_set('use_smooth', [True] * 16)
_uv = me_cube_008.uv_layers.new(name='UVMap')
_uv.uv.foreach_set('vector', [0.375, 0.125, 0.625, 0.125, 0.625, 0.25, 0.375, 0.25, 0.645, 0.625, 0.895, 0.625, 0.895, 0.75, 0.645, 0.75, 0.375, 0.625, 0.625, 0.625, 0.625, 0.75, 0.375, 0.75, 0.375, 0.875, 0.625, 0.875, 0.625, 1.0, 0.375, 1.0, 0.25, 0.625, 0.375, 0.625, 0.375, 0.75, 0.25, 0.75, 0.495, 0.5225, 0.3435, 0.5225, 0.3435, 0.371, 0.495, 0.371, 0.6465, 0.5225, 0.495, 0.5225, 0.495, 0.371, 0.6465, 0.371, 0.125, 0.625, 0.25, 0.625, 0.25, 0.75, 0.125, 0.75, 0.375, 0.75, 0.625, 0.75, 0.625, 0.875, 0.375, 0.875, 0.375, 0.25, 0.625, 0.25, 0.625, 0.375, 0.375, 0.375, 0.125, 0.5, 0.25, 0.5, 0.25, 0.625, 0.125, 0.625, 0.6465, 0.674, 0.495, 0.674, 0.495, 0.5225, 0.6465, 0.5225, 0.495, 0.674, 0.3435, 0.674, 0.3435, 0.5225, 0.495, 0.5225, 0.25, 0.5, 0.375, 0.5, 0.375, 0.625, 0.25, 0.625, 0.645, 0.75, 0.895, 0.75, 0.895, 0.875, 0.645, 0.875, 0.375, 0.0, 0.625, 0.0, 0.625, 0.125, 0.375, 0.125])
me_cube_008.materials.append(mat_material_007)
me_cube_008.update()
me_cube_009 = bpy.data.meshes.new('Cube.009')
me_cube_009.from_pydata([(-1.486, -1.486, -0.6593), (-1.0, -1.0, 1.0), (-1.486, 1.486, -0.6593), (-1.0, 1.0, 1.0), (1.486, -1.486, -0.6593), (1.0, -1.0, 1.0), (1.486, 1.486, -0.6593), (1.0, 1.0, 1.0), (0.0, 1.486, -0.6593), (0.0, 1.0, 1.0), (0.0, -1.486, -0.6593), (0.0, -1.0, 1.0), (-1.486, 0.0, -0.6593), (-1.0, 0.0, 1.0), (1.486, 0.0, -0.6593), (1.0, 0.0, 1.0), (0.0, 0.0, 0.8688), (0.0, 0.0, -0.6593)], [], [(12, 13, 3, 2), (8, 9, 7, 6), (14, 15, 5, 4), (10, 11, 1, 0), (17, 14, 4, 10), (16, 13, 1, 11), (15, 16, 11, 5), (12, 17, 10, 0), (4, 5, 11, 10), (2, 3, 9, 8), (2, 8, 17, 12), (7, 9, 16, 15), (9, 3, 13, 16), (8, 6, 14, 17), (6, 7, 15, 14), (0, 1, 13, 12)])
me_cube_009.polygons.foreach_set('use_smooth', [True] * 16)
_uv = me_cube_009.uv_layers.new(name='UVMap')
_uv.uv.foreach_set('vector', [0.375, 0.125, 0.625, 0.125, 0.625, 0.25, 0.375, 0.25, 0.645, 0.5625, 0.895, 0.5625, 0.895, 0.6875, 0.645, 0.6875, 0.375, 0.625, 0.625, 0.625, 0.625, 0.75, 0.375, 0.75, 0.375, 0.875, 0.625, 0.875, 0.625, 1.0, 0.375, 1.0, 0.25, 0.625, 0.375, 0.625, 0.375, 0.75, 0.25, 0.75, 0.495, 0.5075, 0.3392, 0.51, 0.3367, 0.3543, 0.4925, 0.3517, 0.6508, 0.505, 0.495, 0.5075, 0.4925, 0.3517, 0.6482, 0.3492, 0.125, 0.625, 0.25, 0.625, 0.25, 0.75, 0.125, 0.75, 0.375, 0.75, 0.625, 0.75, 0.625, 0.875, 0.375, 0.875, 0.375, 0.25, 0.625, 0.25, 0.625, 0.375, 0.375, 0.375, 0.125, 0.5, 0.25, 0.5, 0.25, 0.625, 0.125, 0.625, 0.6533, 0.6607, 0.4975, 0.6633, 0.495, 0.5075, 0.6508, 0.505, 0.4975, 0.6633, 0.3418, 0.6658, 0.3392, 0.51, 0.495, 0.5075, 0.25, 0.5, 0.375, 0.5, 0.375, 0.625, 0.25, 0.625, 0.645, 0.6875, 0.895, 0.6875, 0.895, 0.8125, 0.645, 0.8125, 0.375, 0.0, 0.625, 0.0, 0.625, 0.125, 0.375, 0.125])
me_cube_009.materials.append(mat_material_005)
me_cube_009.update()
me_cube_010 = bpy.data.meshes.new('Cube.010')
me_cube_010.from_pydata([(-1.486, -1.486, -0.6593), (-1.0, -1.0, 1.0), (-1.486, 1.486, -0.6593), (-1.0, 1.0, 1.0), (1.486, -1.486, -0.6593), (1.0, -1.0, 1.0), (1.486, 1.486, -0.6593), (1.0, 1.0, 1.0), (0.0, 1.486, -0.6593), (0.0, 1.0, 1.0), (0.0, -1.486, -0.6593), (0.0, -1.0, 1.0), (-1.486, 0.0, -0.6593), (-1.0, 0.0, 1.0), (1.486, 0.0, -0.6593), (1.0, 0.0, 1.0), (0.0, 0.0, 0.8688), (0.0, 0.0, -0.6593)], [], [(12, 13, 3, 2), (8, 9, 7, 6), (14, 15, 5, 4), (10, 11, 1, 0), (17, 14, 4, 10), (16, 13, 1, 11), (15, 16, 11, 5), (12, 17, 10, 0), (4, 5, 11, 10), (2, 3, 9, 8), (2, 8, 17, 12), (7, 9, 16, 15), (9, 3, 13, 16), (8, 6, 14, 17), (6, 7, 15, 14), (0, 1, 13, 12)])
me_cube_010.polygons.foreach_set('use_smooth', [True] * 16)
_uv = me_cube_010.uv_layers.new(name='UVMap')
_uv.uv.foreach_set('vector', [0.375, 0.125, 0.625, 0.125, 0.625, 0.25, 0.375, 0.25, 0.7125, 0.365, 0.9625, 0.365, 0.9625, 0.49, 0.7125, 0.49, 0.7125, 0.615, 0.9625, 0.615, 0.9625, 0.74, 0.7125, 0.74, 0.375, 0.875, 0.625, 0.875, 0.625, 1.0, 0.375, 1.0, 0.25, 0.625, 0.375, 0.625, 0.375, 0.75, 0.25, 0.75, 0.4925, 0.4975, 0.2764, 0.4975, 0.2764, 0.2814, 0.4925, 0.2814, 0.7086, 0.4975, 0.4925, 0.4975, 0.4925, 0.2814, 0.7086, 0.2814, 0.125, 0.625, 0.25, 0.625, 0.25, 0.75, 0.125, 0.75, 0.375, 0.75, 0.625, 0.75, 0.625, 0.875, 0.375, 0.875, 0.7125, 0.24, 0.9625, 0.24, 0.9625, 0.365, 0.7125, 0.365, 0.125, 0.5, 0.25, 0.5, 0.25, 0.625, 0.125, 0.625, 0.7086, 0.7136, 0.4925, 0.7136, 0.4925, 0.4975, 0.7086, 0.4975, 0.4925, 0.7136, 0.2764, 0.7136, 0.2764, 0.4975, 0.4925, 0.4975, 0.25, 0.5, 0.375, 0.5, 0.375, 0.625, 0.25, 0.625, 0.7125, 0.49, 0.9625, 0.49, 0.9625, 0.615, 0.7125, 0.615, 0.375, 0.0, 0.625, 0.0, 0.625, 0.125, 0.375, 0.125])
me_cube_010.materials.append(mat_material_015)
me_cube_010.update()
me_cube_011 = bpy.data.meshes.new('Cube.011')
me_cube_011.from_pydata([(-1.486, -1.486, -0.6593), (-1.0, -1.0, 1.0), (-1.486, 1.486, -0.6593), (-1.0, 1.0, 1.0), (1.486, -1.486, -0.6593), (1.0, -1.0, 1.0), (1.486, 1.486, -0.6593), (1.0, 1.0, 1.0), (0.0, 1.486, -0.6593), (0.0, 1.0, 1.0), (0.0, -1.486, -0.6593), (0.0, -1.0, 1.0), (-1.486, 0.0, -0.6593), (-1.0, 0.0, 1.0), (1.486, 0.0, -0.6593), (1.0, 0.0, 1.0), (0.0, 0.0, 0.8688), (0.0, 0.0, -0.6593)], [], [(12, 13, 3, 2), (8, 9, 7, 6), (14, 15, 5, 4), (10, 11, 1, 0), (17, 14, 4, 10), (16, 13, 1, 11), (15, 16, 11, 5), (12, 17, 10, 0), (4, 5, 11, 10), (2, 3, 9, 8), (2, 8, 17, 12), (7, 9, 16, 15), (9, 3, 13, 16), (8, 6, 14, 17), (6, 7, 15, 14), (0, 1, 13, 12)])
me_cube_011.polygons.foreach_set('use_smooth', [True] * 16)
_uv = me_cube_011.uv_layers.new(name='UVMap')
_uv.uv.foreach_set('vector', [0.375, 0.125, 0.625, 0.125, 0.625, 0.25, 0.375, 0.25, 0.7075, 0.3775, 0.9575, 0.3775, 0.9575, 0.5025, 0.7075, 0.5025, 0.7075, 0.6275, 0.9575, 0.6275, 0.9575, 0.7525, 0.7075, 0.7525, 0.375, 0.875, 0.625, 0.875, 0.625, 1.0, 0.375, 1.0, 0.25, 0.625, 0.375, 0.625, 0.375, 0.75, 0.25, 0.75, 0.4875, 0.5125, 0.2752, 0.5125, 0.2752, 0.3002, 0.4875, 0.3002, 0.6998, 0.5125, 0.4875, 0.5125, 0.4875, 0.3002, 0.6998, 0.3002, 0.125, 0.625, 0.25, 0.625, 0.25, 0.75, 0.125, 0.75, 0.375, 0.75, 0.625, 0.75, 0.625, 0.875, 0.375, 0.875, 0.7075, 0.2525, 0.9575, 0.2525, 0.9575, 0.3775, 0.7075, 0.3775, 0.125, 0.5, 0.25, 0.5, 0.25, 0.625, 0.125, 0.625, 0.6998, 0.7248, 0.4875, 0.7248, 0.4875, 0.5125, 0.6998, 0.5125, 0.4875, 0.7248, 0.2752, 0.7248, 0.2752, 0.5125, 0.4875, 0.5125, 0.25, 0.5, 0.375, 0.5, 0.375, 0.625, 0.25, 0.625, 0.7075, 0.5025, 0.9575, 0.5025, 0.9575, 0.6275, 0.7075, 0.6275, 0.375, 0.0, 0.625, 0.0, 0.625, 0.125, 0.375, 0.125])
me_cube_011.materials.append(mat_material_012)
me_cube_011.update()
me_cube_012 = bpy.data.meshes.new('Cube.012')
me_cube_012.from_pydata([(-1.486, -1.486, -0.6593), (-1.0, -1.0, 1.0), (-1.486, 1.486, -0.6593), (-1.0, 1.0, 1.0), (1.486, -1.486, -0.6593), (1.0, -1.0, 1.0), (1.486, 1.486, -0.6593), (1.0, 1.0, 1.0), (0.0, 1.486, -0.6593), (0.0, 1.0, 1.0), (0.0, -1.486, -0.6593), (0.0, -1.0, 1.0), (-1.486, 0.0, -0.6593), (-1.0, 0.0, 1.0), (1.486, 0.0, -0.6593), (1.0, 0.0, 1.0), (0.0, 0.0, 0.8688), (0.0, 0.0, -0.6593)], [], [(12, 13, 3, 2), (8, 9, 7, 6), (14, 15, 5, 4), (10, 11, 1, 0), (17, 14, 4, 10), (16, 13, 1, 11), (15, 16, 11, 5), (12, 17, 10, 0), (4, 5, 11, 10), (2, 3, 9, 8), (2, 8, 17, 12), (7, 9, 16, 15), (9, 3, 13, 16), (8, 6, 14, 17), (6, 7, 15, 14), (0, 1, 13, 12)])
me_cube_012.polygons.foreach_set('use_smooth', [True] * 16)
_uv = me_cube_012.uv_layers.new(name='UVMap')
_uv.uv.foreach_set('vector', [0.375, 0.125, 0.625, 0.125, 0.625, 0.25, 0.375, 0.25, 0.6875, 0.58, 0.9375, 0.58, 0.9375, 0.705, 0.6875, 0.705, 0.375, 0.625, 0.625, 0.625, 0.625, 0.75, 0.375, 0.75, 0.375, 0.875, 0.625, 0.875, 0.625, 1.0, 0.375, 1.0, 0.25, 0.625, 0.375, 0.625, 0.375, 0.75, 0.25, 0.75, 0.4925, 0.5225, 0.3443, 0.5225, 0.3443, 0.3743, 0.4925, 0.3743, 0.6407, 0.5225, 0.4925, 0.5225, 0.4925, 0.3743, 0.6407, 0.3743, 0.125, 0.625, 0.25, 0.625, 0.25, 0.75, 0.125, 0.75, 0.375, 0.75, 0.625, 0.75, 0.625, 0.875, 0.375, 0.875, 0.375, 0.25, 0.625, 0.25, 0.625, 0.375, 0.375, 0.375, 0.125, 0.5, 0.25, 0.5, 0.25, 0.625, 0.125, 0.625, 0.6407, 0.6707, 0.4925, 0.6707, 0.4925, 0.5225, 0.6407, 0.5225, 0.4925, 0.6707, 0.3443, 0.6707, 0.3443, 0.5225, 0.4925, 0.5225, 0.25, 0.5, 0.375, 0.5, 0.375, 0.625, 0.25, 0.625, 0.6875, 0.705, 0.9375, 0.705, 0.9375, 0.83, 0.6875, 0.83, 0.375, 0.0, 0.625, 0.0, 0.625, 0.125, 0.375, 0.125])
me_cube_012.materials.append(mat_material_009)
me_cube_012.update()
me_cube_013 = bpy.data.meshes.new('Cube.013')
me_cube_013.from_pydata([(-1.486, -1.486, -0.6593), (-1.0, -1.0, 1.0), (-1.486, 1.486, -0.6593), (-1.0, 1.0, 1.0), (1.486, -1.486, -0.6593), (1.0, -1.0, 1.0), (1.486, 1.486, -0.6593), (1.0, 1.0, 1.0), (0.0, 1.486, -0.6593), (0.0, 1.0, 1.0), (0.0, -1.486, -0.6593), (0.0, -1.0, 1.0), (-1.486, 0.0, -0.6593), (-1.0, 0.0, 1.0), (1.486, 0.0, -0.6593), (1.0, 0.0, 1.0), (0.0, 0.0, 0.8688), (0.0, 0.0, -0.6593)], [], [(12, 13, 3, 2), (8, 9, 7, 6), (14, 15, 5, 4), (10, 11, 1, 0), (17, 14, 4, 10), (16, 13, 1, 11), (15, 16, 11, 5), (12, 17, 10, 0), (4, 5, 11, 10), (2, 3, 9, 8), (2, 8, 17, 12), (7, 9, 16, 15), (9, 3, 13, 16), (8, 6, 14, 17), (6, 7, 15, 14), (0, 1, 13, 12)])
me_cube_013.polygons.foreach_set('use_smooth', [True] * 16)
_uv = me_cube_013.uv_layers.new(name='UVMap')
_uv.uv.foreach_set('vector', [0.375, 0.125, 0.625, 0.125, 0.625, 0.25, 0.375, 0.25, 0.68, 0.61, 0.93, 0.61, 0.93, 0.735, 0.68, 0.735, 0.375, 0.625, 0.625, 0.625, 0.625, 0.75, 0.375, 0.75, 0.375, 0.875, 0.625, 0.875, 0.625, 1.0, 0.375, 1.0, 0.25, 0.625, 0.375, 0.625, 0.375, 0.75, 0.25, 0.75, 0.5025, 0.4875, 0.2905, 0.4875, 0.2905, 0.2755, 0.5025, 0.2755, 0.7145, 0.4875, 0.5025, 0.4875, 0.5025, 0.2755, 0.7145, 0.2755, 0.125, 0.625, 0.25, 0.625, 0.25, 0.75, 0.125, 0.75, 0.375, 0.75, 0.625, 0.75, 0.625, 0.875, 0.375, 0.875, 0.68, 0.485, 0.93, 0.485, 0.93, 0.61, 0.68, 0.61, 0.125, 0.5, 0.25, 0.5, 0.25, 0.625, 0.125, 0.625, 0.7145, 0.6995, 0.5025, 0.6995, 0.5025, 0.4875, 0.7145, 0.4875, 0.5025, 0.6995, 0.2905, 0.6995, 0.2905, 0.4875, 0.5025, 0.4875, 0.25, 0.5, 0.375, 0.5, 0.375, 0.625, 0.25, 0.625, 0.68, 0.735, 0.93, 0.735, 0.93, 0.86, 0.68, 0.86, 0.375, 0.0, 0.625, 0.0, 0.625, 0.125, 0.375, 0.125])
me_cube_013.materials.append(mat_material_008)
me_cube_013.update()
me_cube_016 = bpy.data.meshes.new('Cube.016')
me_cube_016.from_pydata([(-1.486, -1.486, -0.6593), (-1.0, -1.0, 1.0), (-1.486, 1.486, -0.6593), (-1.0, 1.0, 1.0), (1.486, -1.486, -0.6593), (1.0, -1.0, 1.0), (1.486, 1.486, -0.6593), (1.0, 1.0, 1.0), (0.0, 1.486, -0.6593), (0.0, 1.0, 1.0), (0.0, -1.486, -0.6593), (0.0, -1.0, 1.0), (-1.486, 0.0, -0.6593), (-1.0, 0.0, 1.0), (1.486, 0.0, -0.6593), (1.0, 0.0, 1.0), (0.0, 0.0, 0.8688), (0.0, 0.0, -0.6593)], [], [(12, 13, 3, 2), (8, 9, 7, 6), (14, 15, 5, 4), (10, 11, 1, 0), (17, 14, 4, 10), (16, 13, 1, 11), (15, 16, 11, 5), (12, 17, 10, 0), (4, 5, 11, 10), (2, 3, 9, 8), (2, 8, 17, 12), (7, 9, 16, 15), (9, 3, 13, 16), (8, 6, 14, 17), (6, 7, 15, 14), (0, 1, 13, 12)])
me_cube_016.polygons.foreach_set('use_smooth', [True] * 16)
_uv = me_cube_016.uv_layers.new(name='UVMap')
_uv.uv.foreach_set('vector', [0.375, 0.125, 0.625, 0.125, 0.625, 0.25, 0.375, 0.25, 0.74, 0.33, 0.99, 0.33, 0.99, 0.455, 0.74, 0.455, 0.74, 0.58, 0.99, 0.58, 0.99, 0.705, 0.74, 0.705, 0.375, 0.875, 0.625, 0.875, 0.625, 1.0, 0.375, 1.0, 0.25, 0.625, 0.375, 0.625, 0.375, 0.75, 0.25, 0.75, 0.5, 0.5125, 0.2537, 0.5125, 0.2537, 0.2662, 0.5, 0.2662, 0.7463, 0.5125, 0.5, 0.5125, 0.5, 0.2662, 0.7463, 0.2662, 0.125, 0.625, 0.25, 0.625, 0.25, 0.75, 0.125, 0.75, 0.375, 0.75, 0.625, 0.75, 0.625, 0.875, 0.375, 0.875, 0.74, 0.205, 0.99, 0.205, 0.99, 0.33, 0.74, 0.33, 0.125, 0.5, 0.25, 0.5, 0.25, 0.625, 0.125, 0.625, 0.7463, 0.7588, 0.5, 0.7588, 0.5, 0.5125, 0.7463, 0.5125, 0.5, 0.7588, 0.2537, 0.7588, 0.2537, 0.5125, 0.5, 0.5125, 0.25, 0.5, 0.375, 0.5, 0.375, 0.625, 0.25, 0.625, 0.74, 0.455, 0.99, 0.455, 0.99, 0.58, 0.74, 0.58, 0.375, 0.0, 0.625, 0.0, 0.625, 0.125, 0.375, 0.125])
me_cube_016.materials.append(mat_material_014)
me_cube_016.update()
me_cube_017 = bpy.data.meshes.new('Cube.017')
me_cube_017.from_pydata([(-1.486, -1.486, -0.6593), (-1.0, -1.0, 1.0), (-1.486, 1.486, -0.6593), (-1.0, 1.0, 1.0), (1.486, -1.486, -0.6593), (1.0, -1.0, 1.0), (1.486, 1.486, -0.6593), (1.0, 1.0, 1.0), (0.0, 1.486, -0.6593), (0.0, 1.0, 1.0), (0.0, -1.486, -0.6593), (0.0, -1.0, 1.0), (-1.486, 0.0, -0.6593), (-1.0, 0.0, 1.0), (1.486, 0.0, -0.6593), (1.0, 0.0, 1.0), (0.0, 0.0, 0.8688), (0.0, 0.0, -0.6593)], [], [(12, 13, 3, 2), (8, 9, 7, 6), (14, 15, 5, 4), (10, 11, 1, 0), (17, 14, 4, 10), (16, 13, 1, 11), (15, 16, 11, 5), (12, 17, 10, 0), (4, 5, 11, 10), (2, 3, 9, 8), (2, 8, 17, 12), (7, 9, 16, 15), (9, 3, 13, 16), (8, 6, 14, 17), (6, 7, 15, 14), (0, 1, 13, 12)])
me_cube_017.polygons.foreach_set('use_smooth', [True] * 16)
_uv = me_cube_017.uv_layers.new(name='UVMap')
_uv.uv.foreach_set('vector', [0.375, 0.125, 0.625, 0.125, 0.625, 0.25, 0.375, 0.25, 0.72, 0.43, 0.97, 0.43, 0.97, 0.555, 0.72, 0.555, 0.72, 0.68, 0.97, 0.68, 0.97, 0.805, 0.72, 0.805, 0.375, 0.875, 0.625, 0.875, 0.625, 1.0, 0.375, 1.0, 0.25, 0.625, 0.375, 0.625, 0.375, 0.75, 0.25, 0.75, 0.525, 0.4675, 0.2196, 0.4675, 0.2196, 0.1621, 0.525, 0.1621, 0.8304, 0.4675, 0.525, 0.4675, 0.525, 0.1621, 0.8304, 0.1621, 0.125, 0.625, 0.25, 0.625, 0.25, 0.75, 0.125, 0.75, 0.375, 0.75, 0.625, 0.75, 0.625, 0.875, 0.375, 0.875, 0.72, 0.305, 0.97, 0.305, 0.97, 0.43, 0.72, 0.43, 0.125, 0.5, 0.25, 0.5, 0.25, 0.625, 0.125, 0.625, 0.8304, 0.7729, 0.525, 0.7729, 0.525, 0.4675, 0.8304, 0.4675, 0.525, 0.7729, 0.2196, 0.7729, 0.2196, 0.4675, 0.525, 0.4675, 0.25, 0.5, 0.375, 0.5, 0.375, 0.625, 0.25, 0.625, 0.72, 0.555, 0.97, 0.555, 0.97, 0.68, 0.72, 0.68, 0.375, 0.0, 0.625, 0.0, 0.625, 0.125, 0.375, 0.125])
me_cube_017.materials.append(mat_material_013)
me_cube_017.update()
me_cube_018 = bpy.data.meshes.new('Cube.018')
me_cube_018.from_pydata([(-1.0, -1.0, -0.1713), (-0.831, -0.831, 1.0), (-1.0, 1.0, -0.1713), (-0.831, 0.831, 1.0), (1.0, -1.0, -0.1713), (0.831, -0.831, 1.0), (1.0, 1.0, -0.1713), (0.831, 0.831, 1.0), (0.3333, 1.0, -0.1713), (-0.3333, 1.0, -0.1713), (-0.277, 0.831, 1.0), (0.277, 0.831, 1.0), (-0.3333, -1.0, -0.1713), (0.3333, -1.0, -0.1713), (0.277, -0.831, 1.0), (-0.277, -0.831, 1.0), (-1.0, 0.3333, -0.1713), (-1.0, -0.3333, -0.1713), (-0.831, -0.277, 1.0), (-0.831, 0.277, 1.0), (1.0, -0.3333, -0.1713), (1.0, 0.3333, -0.1713), (0.831, 0.277, 1.0), (0.831, -0.277, 1.0), (0.277, 0.277, 0.829), (0.277, -0.277, 0.829), (-0.277, 0.277, 0.829), (-0.277, -0.277, 0.829), (-0.3333, 0.3333, -0.1713), (-0.3333, -0.3333, -0.1713), (0.3333, 0.3333, -0.1713), (0.3333, -0.3333, -0.1713)], [], [(16, 19, 3, 2), (8, 11, 7, 6), (20, 23, 5, 4), (12, 15, 1, 0), (31, 20, 4, 13), (27, 18, 1, 15), (23, 25, 14, 5), (25, 27, 15, 14), (17, 29, 12, 0), (29, 31, 13, 12), (4, 5, 14, 13), (13, 14, 15, 12), (2, 3, 10, 9), (9, 10, 11, 8), (9, 8, 30, 28), (28, 30, 31, 29), (2, 9, 28, 16), (16, 28, 29, 17), (11, 10, 26, 24), (24, 26, 27, 25), (7, 11, 24, 22), (22, 24, 25, 23), (10, 3, 19, 26), (26, 19, 18, 27), (8, 6, 21, 30), (30, 21, 20, 31), (6, 7, 22, 21), (21, 22, 23, 20), (0, 1, 18, 17), (17, 18, 19, 16)])
me_cube_018.polygons.foreach_set('use_smooth', [True] * 30)
_uv = me_cube_018.uv_layers.new(name='UVMap')
_uv.uv.foreach_set('vector', [0.375, 0.1667, 0.625, 0.1667, 0.625, 0.25, 0.375, 0.25, 0.415, 0.08917, 0.665, 0.08917, 0.665, 0.1725, 0.415, 0.1725, 0.375, 0.6667, 0.625, 0.6667, 0.625, 0.75, 0.375, 0.75, 0.375, 0.9167, 0.625, 0.9167, 0.625, 1.0, 0.375, 1.0, 0.2917, 0.6667, 0.375, 0.6667, 0.375, 0.75, 0.2917, 0.75, 0.3696, 0.3978, 0.1401, 0.3978, 0.1401, 0.1684, 0.3696, 0.1684, 0.8284, 0.3978, 0.599, 0.3978, 0.599, 0.1684, 0.8284, 0.1684, 0.599, 0.3978, 0.3696, 0.3978, 0.3696, 0.1684, 0.599, 0.1684, 0.125, 0.6667, 0.2083, 0.6667, 0.2083, 0.75, 0.125, 0.75, 0.2083, 0.6667, 0.2917, 0.6667, 0.2917, 0.75, 0.2083, 0.75, 0.375, 0.75, 0.625, 0.75, 0.625, 0.8333, 0.375, 0.8333, 0.375, 0.8333, 0.625, 0.8333, 0.625, 0.9167, 0.375, 0.9167, 0.375, 0.25, 0.625, 0.25, 0.625, 0.3333, 0.375, 0.3333, 0.375, 0.3333, 0.625, 0.3333, 0.625, 0.4167, 0.375, 0.4167, 0.2083, 0.5, 0.2917, 0.5, 0.2917, 0.5833, 0.2083, 0.5833, 0.2083, 0.5833, 0.2917, 0.5833, 0.2917, 0.6667, 0.2083, 0.6667, 0.125, 0.5, 0.2083, 0.5, 0.2083, 0.5833, 0.125, 0.5833, 0.125, 0.5833, 0.2083, 0.5833, 0.2083, 0.6667, 0.125, 0.6667, 0.599, 0.8566, 0.3696, 0.8566, 0.3696, 0.6272, 0.599, 0.6272, 0.599, 0.6272, 0.3696, 0.6272, 0.3696, 0.3978, 0.599, 0.3978, 0.8284, 0.8566, 0.599, 0.8566, 0.599, 0.6272, 0.8284, 0.6272, 0.8284, 0.6272, 0.599, 0.6272, 0.599, 0.3978, 0.8284, 0.3978, 0.3696, 0.8566, 0.1401, 0.8566, 0.1401, 0.6272, 0.3696, 0.6272, 0.3696, 0.6272, 0.1401, 0.6272, 0.1401, 0.3978, 0.3696, 0.3978, 0.2917, 0.5, 0.375, 0.5, 0.375, 0.5833, 0.2917, 0.5833, 0.2917, 0.5833, 0.375, 0.5833, 0.375, 0.6667, 0.2917, 0.6667, 0.415, 0.1725, 0.665, 0.1725, 0.665, 0.2558, 0.415, 0.2558, 0.3664, 0.2483, 0.6164, 0.2483, 0.6164, 0.3317, 0.3664, 0.3317, 0.375, 0.0, 0.625, 0.0, 0.625, 0.08333, 0.375, 0.08333, 0.375, 0.08333, 0.625, 0.08333, 0.625, 0.1667, 0.375, 0.1667])
me_cube_018.materials.append(mat_material_016)
me_cube_018.update()
me_cube_002 = bpy.data.meshes.new('Cube.002')
me_cube_002.from_pydata([(-1.0, -1.0, -0.1713), (-0.831, -0.831, 1.0), (-1.0, 1.0, -0.1713), (-0.831, 0.831, 1.0), (1.0, -1.0, -0.1713), (0.831, -0.831, 1.0), (1.0, 1.0, -0.1713), (0.831, 0.831, 1.0), (0.3333, 1.0, -0.1713), (-0.3333, 1.0, -0.1713), (-0.277, 0.831, 1.0), (0.277, 0.831, 1.0), (-0.3333, -1.0, -0.1713), (0.3333, -1.0, -0.1713), (0.277, -0.831, 1.0), (-0.277, -0.831, 1.0), (-1.0, 0.3333, -0.1713), (-1.0, -0.3333, -0.1713), (-0.831, -0.277, 1.0), (-0.831, 0.277, 1.0), (1.0, -0.3333, -0.1713), (1.0, 0.3333, -0.1713), (0.831, 0.277, 1.0), (0.831, -0.277, 1.0), (0.277, 0.277, 0.829), (0.277, -0.277, 0.829), (-0.277, 0.277, 0.829), (-0.277, -0.277, 0.829), (-0.3333, 0.3333, -0.1713), (-0.3333, -0.3333, -0.1713), (0.3333, 0.3333, -0.1713), (0.3333, -0.3333, -0.1713)], [], [(16, 19, 3, 2), (8, 11, 7, 6), (20, 23, 5, 4), (12, 15, 1, 0), (31, 20, 4, 13), (27, 18, 1, 15), (23, 25, 14, 5), (25, 27, 15, 14), (17, 29, 12, 0), (29, 31, 13, 12), (4, 5, 14, 13), (13, 14, 15, 12), (2, 3, 10, 9), (9, 10, 11, 8), (9, 8, 30, 28), (28, 30, 31, 29), (2, 9, 28, 16), (16, 28, 29, 17), (11, 10, 26, 24), (24, 26, 27, 25), (7, 11, 24, 22), (22, 24, 25, 23), (10, 3, 19, 26), (26, 19, 18, 27), (8, 6, 21, 30), (30, 21, 20, 31), (6, 7, 22, 21), (21, 22, 23, 20), (0, 1, 18, 17), (17, 18, 19, 16)])
me_cube_002.polygons.foreach_set('use_smooth', [True] * 30)
_uv = me_cube_002.uv_layers.new(name='UVMap')
_uv.uv.foreach_set('vector', [0.375, 0.1667, 0.625, 0.1667, 0.625, 0.25, 0.375, 0.25, 0.375, 0.4167, 0.625, 0.4167, 0.625, 0.5, 0.375, 0.5, 0.375, 0.6667, 0.625, 0.6667, 0.625, 0.75, 0.375, 0.75, 0.375, 0.9167, 0.625, 0.9167, 0.625, 1.0, 0.375, 1.0, 0.2917, 0.6667, 0.375, 0.6667, 0.375, 0.75, 0.2917, 0.75, 0.2052, 0.5254, 0.2726, 0.9024, -0.2083, 0.9024, -0.2757, 0.5254, 0.2051, 0.2113, 0.2052, 0.3683, -0.2757, 0.3684, -0.2757, 0.2113, 0.2052, 0.3683, 0.2052, 0.5254, -0.2757, 0.5254, -0.2757, 0.3684, 0.125, 0.6667, 0.2083, 0.6667, 0.2083, 0.75, 0.125, 0.75, 0.2083, 0.6667, 0.2917, 0.6667, 0.2917, 0.75, 0.2083, 0.75, 0.375, 0.75, 0.625, 0.75, 0.625, 0.8333, 0.375, 0.8333, 0.375, 0.8333, 0.625, 0.8333, 0.625, 0.9167, 0.375, 0.9167, 0.4464, 0.05951, 0.6964, 0.05951, 0.6964, 0.1428, 0.4464, 0.1428, 0.4464, 0.1428, 0.6964, 0.1428, 0.6964, 0.2262, 0.4464, 0.2262, 0.2083, 0.5, 0.2917, 0.5, 0.2917, 0.5833, 0.2083, 0.5833, 0.2083, 0.5833, 0.2917, 0.5833, 0.2917, 0.6667, 0.2083, 0.6667, 0.125, 0.5, 0.2083, 0.5, 0.2083, 0.5833, 0.125, 0.5833, 0.125, 0.5833, 0.2083, 0.5833, 0.2083, 0.6667, 0.125, 0.6667, 1.167, 0.3683, 1.167, 0.5254, 0.686, 0.5254, 0.686, 0.3683, 0.686, 0.3683, 0.686, 0.5254, 0.2052, 0.5254, 0.2052, 0.3683, 1.167, 0.2113, 1.167, 0.3683, 0.686, 0.3683, 0.686, 0.2113, 0.686, 0.2113, 0.686, 0.3683, 0.2052, 0.3683, 0.2051, 0.2113, 1.167, 0.5254, 1.234, 0.9024, 0.7535, 0.9024, 0.686, 0.5254, 0.686, 0.5254, 0.7535, 0.9024, 0.2726, 0.9024, 0.2052, 0.5254, 0.2917, 0.5, 0.375, 0.5, 0.375, 0.5833, 0.2917, 0.5833, 0.2917, 0.5833, 0.375, 0.5833, 0.375, 0.6667, 0.2917, 0.6667, 0.375, 0.5, 0.625, 0.5, 0.625, 0.5833, 0.375, 0.5833, 0.375, 0.5833, 0.625, 0.5833, 0.625, 0.6667, 0.375, 0.6667, 0.375, 0.0, 0.625, 0.0, 0.625, 0.08333, 0.375, 0.08333, 0.375, 0.08333, 0.625, 0.08333, 0.625, 0.1667, 0.375, 0.1667])
me_cube_002.materials.append(mat_material_017)
me_cube_002.update()

# ---- curves / text
cu_beziercurve = bpy.data.curves.new('BezierCurve', 'CURVE')
cu_beziercurve.dimensions = '3D'
_sp = cu_beziercurve.splines.new('BEZIER'); _sp.bezier_points.add(0)
_sp.bezier_points.foreach_set('co', [-1.0, 0.0, 0.0])
_sp.bezier_points.foreach_set('handle_left', [-1.5, -0.5, 0.0])
_sp.bezier_points.foreach_set('handle_right', [-0.5, 0.5, 0.0])
for _p, _l, _r in zip(_sp.bezier_points, ['ALIGNED'], ['ALIGNED']): _p.handle_left_type = _l; _p.handle_right_type = _r
_sp.order_u = 0
_sp.order_v = 0
_sp = cu_beziercurve.splines.new('BEZIER'); _sp.bezier_points.add(7)
_sp.bezier_points.foreach_set('co', [4.669, 3.065, 0.0, 5.022, 6.036, -0.2239, 5.928, 9.761, -0.2239, 5.525, 12.08, -0.2239, 5.324, 15.1, -0.2239, 6.532, 17.31, -0.2239, 5.928, 20.23, -0.2239, 6.532, 20.48, -0.2239])
_sp.bezier_points.foreach_set('handle_left', [4.772, 2.758, 0.0, 5.617, 5.21, -0.2239, 6.417, 8.58, -0.2239, 4.798, 11.55, -0.2239, 5.769, 14.02, -0.2239, 6.532, 16.82, -0.2239, 5.131, 19.66, -0.2239, 6.471, 20.36, -0.2239])
_sp.bezier_points.foreach_set('handle_right', [4.567, 3.372, 0.0, 4.275, 7.072, -0.2239, 5.585, 10.59, -0.2239, 6.47, 12.76, -0.2239, 5.134, 15.56, -0.2239, 6.532, 18.3, -0.2239, 6.038, 20.31, -0.2239, 6.593, 20.61, -0.2239])
for _p, _l, _r in zip(_sp.bezier_points, ['ALIGNED', 'ALIGNED', 'ALIGNED', 'ALIGNED', 'ALIGNED', 'ALIGNED', 'ALIGNED', 'ALIGNED'], ['ALIGNED', 'ALIGNED', 'ALIGNED', 'ALIGNED', 'ALIGNED', 'ALIGNED', 'ALIGNED', 'ALIGNED']): _p.handle_left_type = _l; _p.handle_right_type = _r
_sp.order_u = 0
_sp.order_v = 0
_sp = cu_beziercurve.splines.new('BEZIER'); _sp.bezier_points.add(0)
_sp.bezier_points.foreach_set('co', [1.498, 7.395, 0.0])
_sp.bezier_points.foreach_set('handle_left', [1.498, 7.395, 0.0])
_sp.bezier_points.foreach_set('handle_right', [1.498, 7.395, 0.0])
for _p, _l, _r in zip(_sp.bezier_points, ['ALIGNED'], ['ALIGNED']): _p.handle_left_type = _l; _p.handle_right_type = _r
_sp.order_u = 0
_sp.order_v = 0
cu_beziercurve.materials.append(mat_material_002)
cu_beziercurve.use_path = True
cu_beziercurve.bevel_depth = 0.1
cu_beziercurve.fill_mode = 'FULL'

# ---- objects
ob_cube = bpy.data.objects.new('Cube', me_cube)
ob_cube_001 = bpy.data.objects.new('Cube.001', me_cube_001)
ob_cylinder = bpy.data.objects.new('Cylinder', me_cylinder)
ob_beziercurve = bpy.data.objects.new('BezierCurve', cu_beziercurve)
ob_plane = bpy.data.objects.new('Plane', me_plane)
ob_camera = bpy.data.objects.new('Camera', cam_camera)
ob_cube_003 = bpy.data.objects.new('Cube.003', me_cube_003)
ob_cube_004 = bpy.data.objects.new('Cube.004', me_cube_004)
ob_cube_005 = bpy.data.objects.new('Cube.005', me_cube_005)
ob_cube_007 = bpy.data.objects.new('Cube.007', me_cube_007)
ob_cube_008 = bpy.data.objects.new('Cube.008', me_cube_008)
ob_cube_009 = bpy.data.objects.new('Cube.009', me_cube_009)
ob_cube_010 = bpy.data.objects.new('Cube.010', me_cube_010)
ob_cube_011 = bpy.data.objects.new('Cube.011', me_cube_011)
ob_cube_012 = bpy.data.objects.new('Cube.012', me_cube_012)
ob_cube_013 = bpy.data.objects.new('Cube.013', me_cube_013)
ob_cube_016 = bpy.data.objects.new('Cube.016', me_cube_016)
ob_cube_017 = bpy.data.objects.new('Cube.017', me_cube_017)
ob_cube_002 = bpy.data.objects.new('Cube.002', me_cube_018)
ob_cube_006 = bpy.data.objects.new('Cube.006', me_cube_002)

# ---- transforms, parenting, visibility, modifiers, constraints
ob_cube.location = (0.0, 0.0, 0.3581)
ob_cube.scale = (3.0, 3.0, -0.331)
ob_cube.lock_rotations_4d = False
ob_cube.empty_display_type = 'ARROWS'
ob_cube.lineart.crease_threshold = 0.0
_m = ob_cube.modifiers.new('Bevel', 'BEVEL')
_m.width = 0.19
_m.width_pct = 0.19
_m.segments = 98
_m = ob_cube.modifiers.new('BTool_Cube.001', 'BOOLEAN')
_m.object = ob_cube_001
ob_cube_001.location = (0.0, 0.0, 0.6929)
ob_cube_001.scale = (2.628, 2.628, -0.2899)
ob_cube_001.lock_rotations_4d = False
ob_cube_001.empty_display_type = 'ARROWS'
ob_cube_001.hide_render = True
ob_cube_001.visible_camera = False
ob_cube_001.visible_diffuse = False
ob_cube_001.visible_glossy = False
ob_cube_001.visible_transmission = False
ob_cube_001.visible_volume_scatter = False
ob_cube_001.visible_shadow = False
ob_cube_001.display_type = 'BOUNDS'
ob_cube_001.lineart.crease_threshold = 0.0
ob_cylinder.location = (2.11, -2.965, 0.3475)
ob_cylinder.rotation_euler = (-1.571, 1.571, 0.0)
ob_cylinder.scale = (0.0495, 0.0495, 0.0495)
_m = ob_cylinder.modifiers.new('Array', 'ARRAY')
_m.count = 3
_m.relative_offset_displace = (0.0, -1.4, 0.0)
ob_beziercurve.location = (-3.615, 0.0, 0.4562)
ob_plane.location = (0.0, 0.0, 0.09873)
ob_plane.scale = (-40.23, -40.23, -40.23)
ob_camera.location = (-6.812, -8.969, 8.768)
ob_camera.rotation_euler = (0.9495, -1.776e-07, -0.5236)
ob_camera.scale = (1.0, 1.0, 1.0)
ob_cube_003.location = (-1.988, -0.6677, 0.7811)
ob_cube_003.scale = (0.443, 0.443, 0.443)
_m = ob_cube_003.modifiers.new('Bevel', 'BEVEL')
_m.width = 0.23
_m.width_pct = 0.23
_m.segments = 41
_m = ob_cube_003.modifiers.new('Subdivision', 'SUBSURF')
_m.levels = 2
ob_cube_004.location = (-1.988, 0.6423, 0.7811)
ob_cube_004.scale = (0.443, 0.443, 0.443)
_m = ob_cube_004.modifiers.new('Bevel', 'BEVEL')
_m.width = 0.23
_m.width_pct = 0.23
_m.segments = 41
_m = ob_cube_004.modifiers.new('Subdivision', 'SUBSURF')
_m.levels = 2
ob_cube_005.location = (-1.988, 1.93, 0.7811)
ob_cube_005.scale = (0.443, 0.443, 0.443)
_m = ob_cube_005.modifiers.new('Bevel', 'BEVEL')
_m.width = 0.23
_m.width_pct = 0.23
_m.segments = 41
_m = ob_cube_005.modifiers.new('Subdivision', 'SUBSURF')
_m.levels = 2
ob_cube_007.location = (-0.6399, -0.6677, 0.7811)
ob_cube_007.scale = (0.443, 0.443, 0.443)
_m = ob_cube_007.modifiers.new('Bevel', 'BEVEL')
_m.width = 0.23
_m.width_pct = 0.23
_m.segments = 41
_m = ob_cube_007.modifiers.new('Subdivision', 'SUBSURF')
_m.levels = 2
ob_cube_008.location = (-0.6399, 0.6423, 0.7811)
ob_cube_008.scale = (0.443, 0.443, 0.443)
_m = ob_cube_008.modifiers.new('Bevel', 'BEVEL')
_m.width = 0.23
_m.width_pct = 0.23
_m.segments = 41
_m = ob_cube_008.modifiers.new('Subdivision', 'SUBSURF')
_m.levels = 2
ob_cube_009.location = (-0.6399, 1.93, 0.7811)
ob_cube_009.scale = (0.443, 0.443, 0.443)
_m = ob_cube_009.modifiers.new('Bevel', 'BEVEL')
_m.width = 0.23
_m.width_pct = 0.23
_m.segments = 41
_m = ob_cube_009.modifiers.new('Subdivision', 'SUBSURF')
_m.levels = 2
ob_cube_010.location = (0.6871, -1.976, 0.7811)
ob_cube_010.scale = (0.443, 0.443, 0.443)
_m = ob_cube_010.modifiers.new('Bevel', 'BEVEL')
_m.width = 0.23
_m.width_pct = 0.23
_m.segments = 41
_m = ob_cube_010.modifiers.new('Subdivision', 'SUBSURF')
_m.levels = 2
ob_cube_011.location = (0.6871, -0.6677, 0.7811)
ob_cube_011.scale = (0.443, 0.443, 0.443)
_m = ob_cube_011.modifiers.new('Bevel', 'BEVEL')
_m.width = 0.23
_m.width_pct = 0.23
_m.segments = 41
_m = ob_cube_011.modifiers.new('Subdivision', 'SUBSURF')
_m.levels = 2
ob_cube_012.location = (0.6871, 0.6423, 0.7811)
ob_cube_012.scale = (0.443, 0.443, 0.443)
_m = ob_cube_012.modifiers.new('Bevel', 'BEVEL')
_m.width = 0.23
_m.width_pct = 0.23
_m.segments = 41
_m = ob_cube_012.modifiers.new('Subdivision', 'SUBSURF')
_m.levels = 2
ob_cube_013.location = (0.6871, 1.93, 0.7811)
ob_cube_013.scale = (0.443, 0.443, 0.443)
_m = ob_cube_013.modifiers.new('Bevel', 'BEVEL')
_m.width = 0.23
_m.width_pct = 0.23
_m.segments = 41
_m = ob_cube_013.modifiers.new('Subdivision', 'SUBSURF')
_m.levels = 2
ob_cube_016.location = (1.993, 0.6423, 0.7811)
ob_cube_016.scale = (0.443, 0.443, 0.443)
_m = ob_cube_016.modifiers.new('Bevel', 'BEVEL')
_m.width = 0.23
_m.width_pct = 0.23
_m.segments = 41
_m = ob_cube_016.modifiers.new('Subdivision', 'SUBSURF')
_m.levels = 2
ob_cube_017.location = (1.993, 1.93, 0.7811)
ob_cube_017.scale = (0.443, 0.443, 0.443)
_m = ob_cube_017.modifiers.new('Bevel', 'BEVEL')
_m.width = 0.23
_m.width_pct = 0.23
_m.segments = 41
_m = ob_cube_017.modifiers.new('Subdivision', 'SUBSURF')
_m.levels = 2
ob_cube_002.location = (-1.285, -1.959, 0.6439)
ob_cube_002.scale = (1.309, 0.6262, 0.6262)
_m = ob_cube_002.modifiers.new('Bevel', 'BEVEL')
_m.width = 0.23
_m.width_pct = 0.23
_m.segments = 41
_m = ob_cube_002.modifiers.new('Subdivision', 'SUBSURF')
_m.levels = 2
ob_cube_006.location = (1.962, -1.303, 0.6439)
ob_cube_006.rotation_euler = (0.0, -0.0, -1.571)
ob_cube_006.scale = (1.309, 0.6262, 0.6262)
_m = ob_cube_006.modifiers.new('Bevel', 'BEVEL')
_m.width = 0.23
_m.width_pct = 0.23
_m.segments = 41
_m = ob_cube_006.modifiers.new('Subdivision', 'SUBSURF')
_m.levels = 2

# ---- collection membership
col_collection.objects.link(ob_cube)
col_collection.objects.link(ob_cube_001)
col_collection.objects.link(ob_cylinder)
col_collection.objects.link(ob_beziercurve)
col_collection.objects.link(ob_plane)
col_collection.objects.link(ob_camera)
col_x.objects.link(ob_cube_003)
col_x.objects.link(ob_cube_004)
col_x.objects.link(ob_cube_005)
col_x.objects.link(ob_cube_007)
col_x.objects.link(ob_cube_008)
col_x.objects.link(ob_cube_009)
col_x.objects.link(ob_cube_010)
col_x.objects.link(ob_cube_011)
col_x.objects.link(ob_cube_012)
col_x.objects.link(ob_cube_013)
col_x.objects.link(ob_cube_016)
col_x.objects.link(ob_cube_017)
col_x.objects.link(ob_cube_002)
col_x.objects.link(ob_cube_006)

# ---- scene / render settings (as saved in the file)
scene.camera = ob_camera
scene.frame_start = 1; scene.frame_end = 250; scene.frame_set(1)
scene.render.engine = 'CYCLES'
scene.cycles.samples = 512
scene.cycles.sampling_pattern = 'TABULATED_SOBOL'
scene.view_settings.look = 'AgX - Very High Contrast'
bpy.context.view_layer.update()
